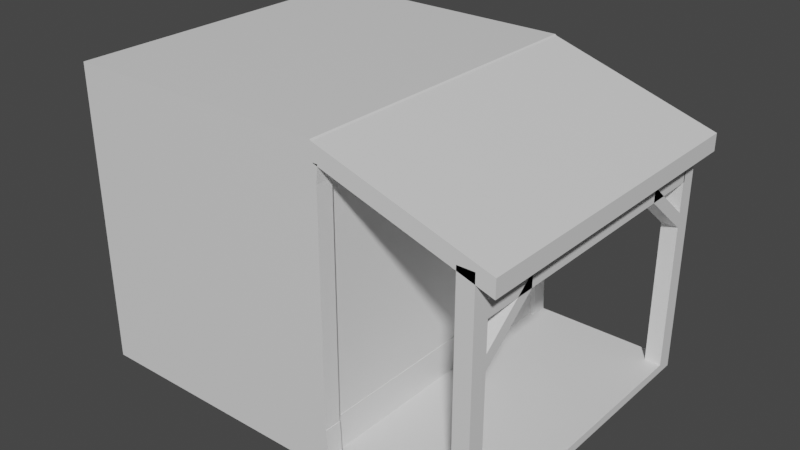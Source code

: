 # Source: BuildingWithSupports.blend  (saved by Blender 3.6.13; exported with 4.5.12 LTS)
import bpy
from mathutils import Matrix  # noqa: F401  (used for matrix-valued properties, if any)

bpy.ops.wm.read_factory_settings(use_empty=True)
scene = bpy.context.scene
scene.name = 'Scene'

# ---- collections
col_collection = bpy.data.collections.new('Collection'); scene.collection.children.link(col_collection)

# ---- materials (node trees are filled in below, after node groups)
mat_material = bpy.data.materials.new('Material')
mat_material.alpha_threshold = 0.0
mat_material.use_transparent_shadow = False
mat_material.roughness = 0.5
mat_material.line_color = (0.0, 0.0, 0.0, 1.0)

# ---- material node trees
mat_material.use_nodes = True; mat_material.node_tree.nodes.clear()
_N = mat_material.node_tree.nodes; _L = mat_material.node_tree.links
n0 = _N.new('ShaderNodeOutputMaterial'); n0.name = 'Material Output'; n0.location = (300, 300)
n1 = _N.new('ShaderNodeBsdfPrincipled'); n1.name = 'Principled BSDF'; n1.location = (10, 300)
n1.distribution = 'GGX'
n1.subsurface_method = 'RANDOM_WALK_SKIN'
n1.inputs[3].default_value = 1.45
n1.inputs[27].default_value = (0.0, 0.0, 0.0, 1.0)
n1.inputs[28].default_value = 1.0
_L.new(n1.outputs[0], n0.inputs[0])
n0.is_active_output = True

# ---- world
world_world = bpy.data.worlds.new('World'); scene.world = world_world
world_world.use_nodes = True; world_world.node_tree.nodes.clear()
_N = world_world.node_tree.nodes; _L = world_world.node_tree.links
n0 = _N.new('ShaderNodeOutputWorld'); n0.name = 'World Output'; n0.location = (300, 300)
n1 = _N.new('ShaderNodeBackground'); n1.name = 'Background'; n1.location = (10, 300)
n1.inputs[0].default_value = (0.05088, 0.05088, 0.05088, 1.0)
_L.new(n1.outputs[0], n0.inputs[0])
n0.is_active_output = True
world_world.color = (0.05088, 0.05088, 0.05088)
world_world.use_sun_shadow = False
world_world.sun_shadow_jitter_overblur = 0.0

# ---- meshes
me_cube = bpy.data.meshes.new('Cube')
me_cube.from_pydata([(1.0, 1.423, 1.424), (1.011, 1.423, -0.8136), (1.0, -1.0, 1.424), (1.011, -1.0, -0.8136), (-1.0, 1.423, 1.424), (-1.0, 1.423, -0.8136), (-1.0, -1.0, 1.424), (-1.0, -1.0, -0.8136), (1.0, 1.423, 0.9145), (-1.0, -1.0, 0.9145), (1.0, -1.0, 0.9145), (-1.0, 1.423, 0.9145), (1.0, 1.423, -0.5), (1.0, -1.0, -0.5), (-1.0, 1.423, -0.5), (-1.0, -1.0, -0.5), (-1.0, -1.0, 1.415), (1.011, 1.423, 1.415), (1.011, -1.0, 1.415), (-1.0, 1.423, 1.415), (1.011, 1.423, -0.75), (1.011, -1.0, -0.75), (-1.0, 1.423, -0.75), (-1.0, -1.0, -0.75), (2.122, 1.423, -0.75), (2.122, 1.423, -0.8136), (2.122, -1.0, -0.75), (2.122, -1.0, -0.8136), (1.252, 1.423, -0.8136), (1.252, -1.0, -0.8136), (1.252, -1.0, -0.75), (1.252, 1.423, -0.75), (-1.0, 0.5409, -0.8136), (1.0, 0.5409, 1.424), (-1.0, 0.5409, 1.424), (1.011, 0.5409, -0.8136), (1.0, 0.5409, 0.9145), (-1.0, 0.5409, 0.9145), (-1.0, 0.5409, -0.5), (1.0, 0.5409, -0.5), (1.011, 0.5409, 1.415), (-1.0, 0.5409, 1.415), (1.011, 0.5409, -0.75), (-1.0, 0.5409, -0.75), (2.122, 0.5409, -0.8136), (2.122, 0.5409, -0.75), (1.252, 0.5409, -0.75), (1.252, 0.5409, -0.8136), (-1.0, 0.9233, 1.424), (1.011, 0.9233, -0.8136), (-1.0, 0.9233, 0.9145), (-1.0, 0.9233, -0.5), (-1.0, 0.9233, 1.415), (-1.0, 0.9233, -0.75), (2.122, 0.9233, -0.8136), (1.252, 0.9233, -0.75), (-1.0, 0.9233, -0.8136), (1.0, 0.9233, 1.424), (1.0, 0.9233, 0.9145), (1.0, 0.9233, -0.5), (1.011, 0.9233, 1.415), (1.011, 0.9233, -0.75), (2.122, 0.9233, -0.75), (1.252, 0.9233, -0.8136), (-1.0, 1.173, 1.424), (1.011, 1.173, -0.8136), (-1.0, 1.173, 0.9145), (-1.0, 1.173, -0.5), (-1.0, 1.173, 1.415), (-1.0, 1.173, -0.75), (2.122, 1.173, -0.8136), (1.252, 1.173, -0.75), (-1.0, 1.173, -0.8136), (1.0, 1.173, 1.424), (1.0, 1.173, 0.9145), (1.0, 1.173, -0.5), (1.011, 1.173, 1.415), (1.011, 1.173, -0.75), (2.122, 1.173, -0.75), (1.252, 1.173, -0.8136), (-1.0, -0.5, -0.8136), (1.0, -0.5, 1.424), (1.0, -0.5, 0.9145), (1.0, -0.5, -0.5), (1.011, -0.5, 1.415), (1.011, -0.5, -0.75), (2.122, -0.5, -0.75), (1.252, -0.5, -0.8136), (-1.0, -0.5, 1.424), (1.011, -0.5, -0.8136), (-1.0, -0.5, 0.9145), (-1.0, -0.5, -0.5), (-1.0, -0.5, 1.415), (-1.0, -0.5, -0.75), (2.122, -0.5, -0.8136), (1.252, -0.5, -0.75), (-1.0, -0.75, -0.8136), (1.0, -0.75, 1.424), (1.0, -0.75, 0.9145), (1.0, -0.75, -0.5), (1.011, -0.75, 1.415), (1.011, -0.75, -0.75), (2.122, -0.75, -0.75), (1.252, -0.75, -0.8136), (-1.0, -0.75, 1.424), (1.011, -0.75, -0.8136), (-1.0, -0.75, 0.9145), (-1.0, -0.75, -0.5), (-1.0, -0.75, 1.415), (-1.0, -0.75, -0.75), (2.122, -0.75, -0.8136), (1.252, -0.75, -0.75), (2.001, 1.423, -0.8136), (2.001, -1.0, -0.75), (2.001, -1.0, -0.8136), (2.001, 1.423, -0.75), (2.001, 0.5409, -0.75), (2.001, 0.5409, -0.8136), (2.001, 0.9233, -0.75), (2.001, 0.9233, -0.8136), (2.001, 1.173, -0.75), (2.001, 1.173, -0.8136), (2.001, -0.5, -0.8136), (2.001, -0.5, -0.75), (2.001, -0.75, -0.8136), (2.001, -0.75, -0.75), (-1.0, 1.298, 1.424), (1.011, 1.298, -0.8136), (-1.0, 1.298, 0.9145), (-1.0, 1.298, -0.5), (-1.0, 1.298, 1.415), (-1.0, 1.298, -0.75), (2.122, 1.298, -0.8136), (1.252, 1.298, -0.75), (-1.0, 1.298, -0.8136), (1.0, 1.298, 1.424), (1.0, 1.298, 0.9145), (1.0, 1.298, -0.5), (1.011, 1.298, 1.415), (1.011, 1.298, -0.75), (2.122, 1.298, -0.75), (1.252, 1.298, -0.8136), (2.001, 1.298, -0.75), (2.001, 1.298, -0.8136), (-1.0, -0.875, -0.8136), (1.0, -0.875, 1.424), (1.0, -0.875, 0.9145), (1.0, -0.875, -0.5), (1.011, -0.875, 1.415), (1.011, -0.875, -0.75), (2.122, -0.875, -0.75), (1.252, -0.875, -0.8136), (-1.0, -0.875, 1.424), (1.011, -0.875, -0.8136), (-1.0, -0.875, 0.9145), (-1.0, -0.875, -0.5), (-1.0, -0.875, 1.415), (-1.0, -0.875, -0.75), (2.122, -0.875, -0.8136), (1.252, -0.875, -0.75), (2.001, -0.875, -0.8136), (2.001, -0.875, -0.75), (2.122, -0.875, 1.009), (2.122, -1.0, 1.009), (2.001, -1.0, 1.009), (2.122, 1.423, 1.009), (2.001, 1.423, 1.009), (2.001, 1.298, 1.009), (2.122, 1.298, 1.009), (2.001, -0.875, 1.009), (1.0, 1.423, 1.165), (1.0, -1.0, 1.165), (-1.0, 1.423, 1.165), (-1.0, -1.0, 1.165), (-1.0, 0.5409, 1.165), (1.0, 0.5409, 1.165), (1.0, 0.9233, 1.165), (-1.0, 0.9233, 1.165), (1.0, 1.173, 1.165), (-1.0, 1.173, 1.165), (-1.0, -0.5, 1.165), (1.0, -0.5, 1.165), (-1.0, -0.75, 1.165), (1.0, -0.75, 1.165), (1.0, 1.298, 1.165), (-1.0, 1.298, 1.165), (-1.0, -0.875, 1.165), (1.0, -0.875, 1.165), (-1.0, -1.0, 1.29), (1.011, 1.423, 1.29), (1.011, -1.0, 1.29), (-1.0, 1.423, 1.29), (-1.0, 0.5409, 1.29), (1.011, 0.5409, 1.29), (1.011, 0.9233, 1.29), (-1.0, 0.9233, 1.29), (1.011, 1.173, 1.29), (-1.0, 1.173, 1.29), (-1.0, -0.5, 1.29), (1.011, -0.5, 1.29), (-1.0, -0.75, 1.29), (1.011, -0.75, 1.29), (1.011, 1.298, 1.29), (-1.0, 1.298, 1.29), (-1.0, -0.875, 1.29), (1.011, -0.875, 1.29), (2.248, -0.875, 1.021), (2.248, -1.0, 1.021), (2.248, 0.9233, 1.021), (2.248, 0.5409, 1.021), (2.248, 1.173, 1.021), (2.248, 1.298, 1.021), (2.248, -0.5, 1.021), (2.248, -0.75, 1.021), (2.248, 1.423, 1.021), (2.248, 1.423, 0.8957), (2.248, -1.0, 0.8957), (2.248, 0.5409, 0.8957), (2.248, 0.9233, 0.8957), (2.248, 1.173, 0.8957), (2.248, -0.5, 0.8957), (2.248, -0.75, 0.8957), (2.248, 1.298, 0.8957), (2.248, -0.875, 0.8957), (-1.0, 0.02044, 1.424), (1.011, 0.02044, -0.8136), (-1.0, 0.02044, 0.9145), (-1.0, 0.02044, -0.5), (-1.0, 0.02044, 1.415), (-1.0, 0.02044, -0.75), (2.122, 0.02044, -0.8136), (1.252, 0.02044, -0.75), (-1.0, 0.02044, -0.8136), (1.0, 0.02044, 1.424), (1.0, 0.02044, 0.9145), (1.0, 0.02044, -0.5), (1.011, 0.02044, 1.415), (1.011, 0.02044, -0.75), (2.122, 0.02044, -0.75), (1.252, 0.02044, -0.8136), (2.001, 0.02044, -0.75), (2.001, 0.02044, -0.8136), (1.0, 0.02044, 1.165), (-1.0, 0.02044, 1.165), (1.011, 0.02044, 1.29), (-1.0, 0.02044, 1.29), (2.248, 0.02044, 1.021), (2.248, 0.02044, 0.8957), (-1.0, 0.2807, 1.424), (1.011, 0.2807, -0.8136), (-1.0, 0.2807, 0.9145), (-1.0, 0.2807, -0.5), (-1.0, 0.2807, 1.415), (-1.0, 0.2807, -0.75), (2.122, 0.2807, -0.8136), (1.252, 0.2807, -0.75), (2.001, 0.2807, -0.75), (-1.0, 0.2807, 1.165), (-1.0, 0.2807, 1.29), (-1.0, 0.2807, -0.8136), (1.0, 0.2807, 1.424), (1.0, 0.2807, 0.9145), (1.0, 0.2807, -0.5), (1.011, 0.2807, 1.415), (1.011, 0.2807, -0.75), (2.122, 0.2807, -0.75), (1.252, 0.2807, -0.8136), (2.001, 0.2807, -0.8136), (1.0, 0.2807, 1.165), (1.011, 0.2807, 1.29), (2.248, 0.2807, 1.021), (2.248, 0.2807, 0.8957), (-1.0, -0.2398, -0.8136), (1.0, -0.2398, 1.424), (1.0, -0.2398, 0.9145), (1.0, -0.2398, -0.5), (1.011, -0.2398, 1.415), (1.011, -0.2398, -0.75), (2.122, -0.2398, -0.75), (1.252, -0.2398, -0.8136), (2.001, -0.2398, -0.8136), (1.0, -0.2398, 1.165), (1.011, -0.2398, 1.29), (2.248, -0.2398, 1.021), (2.248, -0.2398, 0.8957), (-1.0, -0.2398, 1.424), (1.011, -0.2398, -0.8136), (-1.0, -0.2398, 0.9145), (-1.0, -0.2398, -0.5), (-1.0, -0.2398, 1.415), (-1.0, -0.2398, -0.75), (2.122, -0.2398, -0.8136), (1.252, -0.2398, -0.75), (2.001, -0.2398, -0.75), (-1.0, -0.2398, 1.165), (-1.0, -0.2398, 1.29), (-1.0, 0.7321, -0.8136), (1.0, 0.7321, 1.424), (1.0, 0.7321, 0.9145), (1.0, 0.7321, -0.5), (1.011, 0.7321, 1.415), (1.011, 0.7321, -0.75), (2.122, 0.7321, -0.75), (1.252, 0.7321, -0.8136), (-1.0, 0.7321, 1.424), (1.011, 0.7321, -0.8136), (-1.0, 0.7321, 0.9145), (-1.0, 0.7321, -0.5), (-1.0, 0.7321, 1.415), (-1.0, 0.7321, -0.75), (2.122, 0.7321, -0.8136), (1.252, 0.7321, -0.75), (2.001, 0.7321, -0.8136), (2.001, 0.7321, -0.75), (-1.0, 0.7321, 1.165), (1.0, 0.7321, 1.165), (-1.0, 0.7321, 1.29), (1.011, 0.7321, 1.29), (2.248, 0.7321, 1.021), (2.248, 0.7321, 0.8957), (-1.0, -1.0, 0.2073), (1.0, 1.423, 0.2073), (1.0, -1.0, 0.2073), (-1.0, 1.423, 0.2073), (-1.0, 0.5409, 0.2073), (1.0, 0.5409, 0.2073), (1.0, 0.9233, 0.2073), (-1.0, 0.9233, 0.2073), (1.0, 1.173, 0.2073), (-1.0, 1.173, 0.2073), (-1.0, -0.5, 0.2073), (1.0, -0.5, 0.2073), (-1.0, -0.75, 0.2073), (1.0, -0.75, 0.2073), (1.0, 1.298, 0.2073), (-1.0, 1.298, 0.2073), (-1.0, -0.875, 0.2073), (1.0, -0.875, 0.2073), (1.0, 0.02044, 0.2073), (-1.0, 0.02044, 0.2073), (1.0, 0.2807, 0.2073), (-1.0, 0.2807, 0.2073), (-1.0, -0.2398, 0.2073), (1.0, -0.2398, 0.2073), (-1.0, 0.7321, 0.2073), (1.0, 0.7321, 0.2073), (1.0, 1.423, -0.1464), (1.0, -1.0, -0.1464), (-1.0, 1.423, -0.1464), (-1.0, 0.5409, -0.1464), (1.0, 0.5409, -0.1464), (1.0, 0.9233, -0.1464), (-1.0, 0.9233, -0.1464), (1.0, 1.173, -0.1464), (-1.0, 1.173, -0.1464), (-1.0, -0.5, -0.1464), (1.0, -0.5, -0.1464), (-1.0, -0.75, -0.1464), (1.0, -0.75, -0.1464), (1.0, 1.298, -0.1464), (-1.0, 1.298, -0.1464), (-1.0, -0.875, -0.1464), (1.0, -0.875, -0.1464), (1.0, 0.02044, -0.1464), (-1.0, 0.02044, -0.1464), (1.0, 0.2807, -0.1464), (-1.0, 0.2807, -0.1464), (-1.0, -0.2398, -0.1464), (1.0, -0.2398, -0.1464), (-1.0, 0.7321, -0.1464), (1.0, 0.7321, -0.1464), (-1.0, -1.0, -0.1464), (-1.0, -1.0, 0.5609), (1.0, 1.423, 0.5609), (1.0, -1.0, 0.5609), (-1.0, 1.423, 0.5609), (-1.0, 0.5409, 0.5609), (1.0, 0.5409, 0.5609), (1.0, 0.9233, 0.5609), (-1.0, 0.9233, 0.5609), (1.0, 1.173, 0.5609), (-1.0, 1.173, 0.5609), (-1.0, -0.5, 0.5609), (1.0, -0.5, 0.5609), (-1.0, -0.75, 0.5609), (1.0, -0.75, 0.5609), (1.0, 1.298, 0.5609), (-1.0, 1.298, 0.5609), (-1.0, -0.875, 0.5609), (1.0, -0.875, 0.5609), (1.0, 0.02044, 0.5609), (-1.0, 0.02044, 0.5609), (1.0, 0.2807, 0.5609), (-1.0, 0.2807, 0.5609), (-1.0, -0.2398, 0.5609), (1.0, -0.2398, 0.5609), (-1.0, 0.7321, 0.5609), (1.0, 0.7321, 0.5609), (-1.0, -1.0, 0.7377), (1.0, 1.423, 0.7377), (1.0, -1.0, 0.7377), (-1.0, 1.423, 0.7377), (-1.0, 0.5409, 0.7377), (1.0, 0.5409, 0.7377), (1.0, 0.9233, 0.7377), (-1.0, 0.9233, 0.7377), (1.0, 1.173, 0.7377), (-1.0, 1.173, 0.7377), (-1.0, -0.5, 0.7377), (1.0, -0.5, 0.7377), (-1.0, -0.75, 0.7377), (1.0, -0.75, 0.7377), (1.0, 1.298, 0.7377), (-1.0, 1.298, 0.7377), (-1.0, -0.875, 0.7377), (1.0, -0.875, 0.7377), (1.0, 0.02044, 0.7377), (-1.0, 0.02044, 0.7377), (1.0, 0.2807, 0.7377), (-1.0, 0.2807, 0.7377), (-1.0, -0.2398, 0.7377), (1.0, -0.2398, 0.7377), (-1.0, 0.7321, 0.7377), (1.0, 0.7321, 0.7377), (1.0, 1.423, 0.3841), (1.0, -1.0, 0.3841), (-1.0, 1.423, 0.3841), (-1.0, 0.5409, 0.3841), (1.0, 0.5409, 0.3841), (1.0, 0.9233, 0.3841), (-1.0, 0.9233, 0.3841), (1.0, 1.173, 0.3841), (-1.0, 1.173, 0.3841), (-1.0, -0.5, 0.3841), (1.0, -0.5, 0.3841), (-1.0, -0.75, 0.3841), (1.0, -0.75, 0.3841), (1.0, 1.298, 0.3841), (-1.0, 1.298, 0.3841), (-1.0, -0.875, 0.3841), (1.0, -0.875, 0.3841), (1.0, 0.02044, 0.3841), (-1.0, 0.02044, 0.3841), (1.0, 0.2807, 0.3841), (-1.0, 0.2807, 0.3841), (-1.0, -0.2398, 0.3841), (1.0, -0.2398, 0.3841), (-1.0, 0.7321, 0.3841), (1.0, 0.7321, 0.3841), (-1.0, -1.0, 0.3841), (-1.0, -1.0, 0.03045), (1.0, 1.423, 0.03045), (1.0, -1.0, 0.03045), (-1.0, 1.423, 0.03045), (-1.0, 0.5409, 0.03045), (1.0, 0.5409, 0.03045), (1.0, 0.9233, 0.03045), (-1.0, 0.9233, 0.03045), (1.0, 1.173, 0.03045), (-1.0, 1.173, 0.03045), (-1.0, -0.5, 0.03045), (1.0, -0.5, 0.03045), (-1.0, -0.75, 0.03045), (1.0, -0.75, 0.03045), (1.0, 1.298, 0.03045), (-1.0, 1.298, 0.03045), (-1.0, -0.875, 0.03045), (1.0, -0.875, 0.03045), (1.0, 0.02044, 0.03045), (-1.0, 0.02044, 0.03045), (1.0, 0.2807, 0.03045), (-1.0, 0.2807, 0.03045), (-1.0, -0.2398, 0.03045), (1.0, -0.2398, 0.03045), (-1.0, 0.7321, 0.03045), (1.0, 0.7321, 0.03045), (1.0, 1.423, -0.3232), (1.0, -1.0, -0.3232), (-1.0, 1.423, -0.3232), (-1.0, 0.5409, -0.3232), (1.0, 0.5409, -0.3232), (1.0, 0.9233, -0.3232), (-1.0, 0.9233, -0.3232), (1.0, 1.173, -0.3232), (-1.0, 1.173, -0.3232), (-1.0, -0.5, -0.3232), (1.0, -0.5, -0.3232), (-1.0, -0.75, -0.3232), (1.0, -0.75, -0.3232), (1.0, 1.298, -0.3232), (-1.0, 1.298, -0.3232), (-1.0, -0.875, -0.3232), (1.0, -0.875, -0.3232), (1.0, 0.02044, -0.3232), (-1.0, 0.02044, -0.3232), (1.0, 0.2807, -0.3232), (-1.0, 0.2807, -0.3232), (-1.0, -0.2398, -0.3232), (1.0, -0.2398, -0.3232), (-1.0, 0.7321, -0.3232), (1.0, 0.7321, -0.3232), (-1.0, -1.0, -0.3232), (-1.0, -1.0, -0.625), (1.005, 1.423, -0.625), (1.005, -1.0, -0.625), (-1.0, 1.423, -0.625), (1.005, 0.5409, -0.625), (-1.0, 0.5409, -0.625), (1.005, 0.9233, -0.625), (-1.0, 0.9233, -0.625), (1.005, 1.173, -0.625), (-1.0, 1.173, -0.625), (-1.0, -0.5, -0.625), (1.005, -0.5, -0.625), (-1.0, -0.75, -0.625), (1.005, -0.75, -0.625), (1.005, 1.298, -0.625), (-1.0, 1.298, -0.625), (-1.0, -0.875, -0.625), (1.005, -0.875, -0.625), (1.005, 0.02044, -0.625), (-1.0, 0.02044, -0.625), (1.005, 0.2807, -0.625), (-1.0, 0.2807, -0.625), (-1.0, -0.2398, -0.625), (1.005, -0.2398, -0.625), (-1.0, 0.7321, -0.625), (1.005, 0.7321, -0.625), (1.0, 1.423, 1.04), (1.0, -1.0, 1.04), (-1.0, 1.423, 1.04), (-1.0, 0.5409, 1.04), (1.0, 0.5409, 1.04), (1.0, 0.9233, 1.04), (-1.0, 0.9233, 1.04), (1.0, 1.173, 1.04), (-1.0, 1.173, 1.04), (-1.0, -0.5, 1.04), (1.0, -0.5, 1.04), (-1.0, -0.75, 1.04), (1.0, -0.75, 1.04), (1.0, 1.298, 1.04), (-1.0, 1.298, 1.04), (-1.0, -0.875, 1.04), (1.0, -0.875, 1.04), (-1.0, -1.0, 1.04), (-1.0, 0.02044, 1.04), (1.0, 0.02044, 1.04), (1.0, 0.2807, 1.04), (-1.0, 0.2807, 1.04), (-1.0, -0.2398, 1.04), (1.0, -0.2398, 1.04), (1.0, 0.7321, 1.04), (-1.0, 0.7321, 1.04), (2.122, -0.875, 0.1294), (2.122, -1.0, 0.1294), (2.001, -1.0, 0.1294), (2.001, -0.875, 0.1294), (2.122, -0.875, 0.5691), (2.001, -0.875, 0.5691), (2.122, -1.0, 0.5691), (2.001, -1.0, 0.5691), (2.122, -0.875, 0.7889), (2.001, -0.875, 0.7889), (2.122, -1.0, 0.7889), (2.001, -1.0, 0.7889), (2.122, -1.0, 0.679), (2.001, -1.0, 0.679), (2.122, -0.875, 0.679), (2.001, -0.875, 0.679), (2.122, 1.423, 0.1294), (2.122, 1.298, 0.1294), (2.001, 1.423, 0.1294), (2.001, 1.298, 0.1294), (2.122, 1.423, 0.5691), (2.001, 1.423, 0.5691), (2.001, 1.298, 0.5691), (2.122, 1.298, 0.5691), (2.122, 1.298, -0.3103), (2.122, 1.423, -0.3103), (2.001, 1.423, -0.3103), (2.001, 1.298, -0.3103), (2.122, 1.423, 0.7889), (2.001, 1.423, 0.7889), (2.001, 1.298, 0.7889), (2.122, 1.298, 0.7889), (2.122, 1.298, 0.679), (2.122, 1.423, 0.679), (2.001, 1.423, 0.679), (2.001, 1.298, 0.679), (2.122, 1.309, 0.679), (2.122, 1.309, 0.7889), (2.001, 1.309, 0.679), (2.001, 1.309, 0.7889), (2.122, 0.2171, 0.679), (2.122, 0.2171, 0.7889), (2.001, 0.2171, 0.7889), (2.001, 0.2171, 0.679), (2.122, -0.3289, 0.7889), (2.001, -0.3289, 0.7889), (2.122, -0.3289, 0.679), (2.001, -0.3289, 0.679), (2.122, 0.7632, 0.679), (2.001, 0.7632, 0.679), (2.122, 0.7632, 0.7889), (2.001, 0.7632, 0.7889), (2.122, -0.602, 0.7889), (2.001, -0.602, 0.7889), (2.122, -0.602, 0.679), (2.001, -0.602, 0.679), (2.122, -0.05589, 0.679), (2.001, -0.05589, 0.679), (2.122, -0.05589, 0.7889), (2.001, -0.05589, 0.7889), (2.122, 0.4926, 0.7889), (2.001, 0.4926, 0.7889), (2.122, 0.4926, 0.679), (2.001, 0.4926, 0.679), (2.122, 1.036, 0.679), (2.001, 1.036, 0.679), (2.122, 1.036, 0.7889), (2.001, 1.036, 0.7889), (2.122, -0.7385, 0.7889), (2.001, -0.7385, 0.7889), (2.122, -0.7385, 0.679), (2.001, -0.7385, 0.679), (2.122, -0.1924, 0.7889), (2.001, -0.1924, 0.7889), (2.122, -0.1924, 0.679), (2.001, -0.1924, 0.679), (2.122, 0.3549, 0.7889), (2.001, 0.3549, 0.7889), (2.122, 0.3549, 0.679), (2.001, 0.3549, 0.679), (2.122, 0.8997, 0.7889), (2.001, 0.8997, 0.7889), (2.122, 0.8997, 0.679), (2.001, 0.8997, 0.679), (2.122, 1.173, 0.679), (2.001, 1.173, 0.679), (2.122, 1.173, 0.7889), (2.001, 1.173, 0.7889), (2.122, 0.6279, 0.679), (2.001, 0.6279, 0.679), (2.122, 0.6279, 0.7889), (2.001, 0.6279, 0.7889), (2.122, 0.08063, 0.679), (2.001, 0.08063, 0.679), (2.122, 0.08063, 0.7889), (2.001, 0.08063, 0.7889), (2.122, -0.4654, 0.679), (2.001, -0.4654, 0.679), (2.122, -0.4654, 0.7889), (2.001, -0.4654, 0.7889), (2.122, 1.298, 0.3492), (2.122, 1.423, 0.3492), (2.001, 1.423, 0.3492), (2.001, 1.298, 0.3492), (2.122, -1.0, 0.3492), (2.001, -1.0, 0.3492), (2.122, -0.875, 0.3492), (2.001, -0.875, 0.3492), (2.122, -0.875, 0.4592), (2.001, -0.875, 0.4592), (2.122, -1.0, 0.4592), (2.001, -1.0, 0.4592), (2.122, 1.423, 0.4592), (2.001, 1.423, 0.4592), (2.001, 1.298, 0.4592), (2.122, 1.298, 0.4592), (2.122, 1.036, 1.035), (2.001, 1.036, 1.035), (2.122, 0.8997, 1.035), (2.001, 0.8997, 1.035), (2.122, -0.4654, 1.048), (2.122, -0.602, 1.048), (2.001, -0.4654, 1.048), (2.001, -0.602, 1.048), (2.122, 0.6279, 1.048), (2.122, 0.4926, 1.048), (2.001, 0.6279, 1.048), (2.001, 0.4926, 1.048), (2.122, -0.05589, 1.039), (2.001, -0.05589, 1.039), (2.122, -0.1924, 1.039), (2.001, -0.1924, 1.039), (2.001, -0.4655, 0.6791), (2.122, -0.4655, 0.6791), (2.122, -0.4655, 0.789), (2.001, -0.4655, 0.789), (2.122, 0.8998, 0.789), (2.122, 0.8998, 0.6791), (2.001, 0.8998, 0.6791), (2.001, 0.8998, 0.789), (1.009, 1.423, -0.6249), (1.014, 1.423, -0.7499), (1.009, -1.0, -0.6249), (1.014, -1.0, -0.7499), (1.014, -0.875, -0.7499), (1.014, 0.7321, -0.7499), (1.014, 0.5409, -0.7499), (1.009, 0.5409, -0.6249), (1.014, 1.173, -0.7499), (1.014, 0.9233, -0.7499), (1.009, 0.9233, -0.6249), (1.014, 1.298, -0.7499), (1.009, 1.173, -0.6249), (1.014, -0.2398, -0.7499), (1.014, -0.5, -0.7499), (1.009, -0.5, -0.6249), (1.014, -0.75, -0.7499), (1.009, -0.75, -0.6249), (1.009, 1.298, -0.6249), (1.009, -0.875, -0.6249), (1.014, 0.2807, -0.7499), (1.014, 0.02044, -0.7499), (1.009, 0.02044, -0.6249), (1.009, 0.2807, -0.6249), (1.009, -0.2398, -0.6249), (1.009, 0.7321, -0.6249), (1.004, -0.875, -0.4998), (1.004, -1.0, -0.4998), (1.004, 0.7321, -0.4998), (1.004, 0.5409, -0.4998), (1.004, 1.173, -0.4998), (1.004, 0.9233, -0.4998), (1.004, 1.298, -0.4998), (1.004, -0.2398, -0.4998), (1.004, -0.5, -0.4998), (1.004, -0.75, -0.4998), (1.004, 1.423, -0.4998), (1.004, 0.2807, -0.4998), (1.004, 0.02044, -0.4998), (1.009, 1.423, -0.6248), (1.009, -1.0, -0.6248), (1.009, 0.5409, -0.6248), (1.009, 0.9233, -0.6248), (1.009, 1.173, -0.6248), (1.009, -0.5, -0.6248), (1.009, -0.75, -0.6248), (1.009, 1.298, -0.6248), (1.009, -0.875, -0.6248), (1.009, 0.02044, -0.6248), (1.009, 0.2807, -0.6248), (1.009, -0.2398, -0.6248), (1.009, 0.7321, -0.6248), (1.041, 1.423, 1.04), (1.041, 1.423, 0.9145), (1.041, -1.0, 1.04), (1.041, -1.0, 0.9145), (1.041, -0.875, 0.9145), (1.041, 1.423, -0.3232), (1.041, 1.423, -0.5), (1.041, -1.0, -0.3232), (1.041, -1.0, -0.5), (1.041, -0.875, -0.5), (1.041, 1.298, 0.9145), (1.041, 1.298, -0.5), (1.041, 1.298, -0.3232), (1.041, 1.298, 1.04), (1.041, -0.875, 1.04), (1.041, -0.875, -0.3232), (1.052, 1.423, 1.29), (1.041, 1.423, 1.165), (1.052, -1.0, 1.29), (1.041, -1.0, 1.165), (1.052, 1.298, 1.29), (1.041, 1.298, 1.165), (1.052, -0.875, 1.29), (1.041, -0.875, 1.165), (1.041, 1.423, 0.3841), (1.041, 1.423, 0.2073), (1.041, -1.0, 0.3841), (1.041, -1.0, 0.2073), (1.041, 1.298, 0.3841), (1.041, 1.298, 0.2073), (1.041, -0.875, 0.3841), (1.041, -0.875, 0.2073), (1.041, 1.423, 0.03045), (1.041, 1.423, -0.1464), (1.041, -1.0, 0.03045), (1.041, -1.0, -0.1464), (1.041, 1.298, 0.03045), (1.041, 1.298, -0.1464), (1.041, -0.875, 0.03045), (1.041, -0.875, -0.1464), (1.041, 1.423, 0.7377), (1.041, 1.423, 0.5609), (1.041, -1.0, 0.7377), (1.041, -1.0, 0.5609), (1.041, 1.298, 0.7377), (1.041, 1.298, 0.5609), (1.041, -0.875, 0.7377), (1.041, -0.875, 0.5609), (1.05, 1.423, -0.6249), (1.056, 1.423, -0.7499), (1.05, -1.0, -0.6249), (1.056, -1.0, -0.7499), (1.056, -0.875, -0.7499), (1.056, 1.298, -0.7499), (1.05, 1.298, -0.6249), (1.05, -0.875, -0.6249), (1.045, -0.875, -0.4998), (1.045, -1.0, -0.4998), (1.045, 1.423, -0.4998), (1.045, 1.298, -0.4998), (1.051, 1.423, -0.6248), (1.051, -1.0, -0.6248), (1.051, 1.298, -0.6248), (1.051, -0.875, -0.6248)], [], [(145, 152, 6, 2), (18, 2, 6, 16), (130, 126, 4, 19), (144, 153, 3, 7), (148, 145, 2, 18), (19, 4, 0, 17), (401, 11, 8, 399), (696, 697, 797, 796), (413, 128, 11, 401), (400, 10, 9, 398), (504, 13, 15, 502), (517, 129, 14, 505), (522, 506, 735, 743), (505, 14, 12, 503), (191, 19, 17, 189), (84, 100, 213, 212), (203, 130, 19, 191), (190, 18, 16, 188), (5, 22, 20, 1), (143, 112, 25, 132), (134, 131, 22, 5), (3, 21, 23, 7), (158, 150, 26, 27), (564, 562, 162, 163), (113, 114, 27, 26), (112, 115, 24, 25), (1, 20, 31, 28), (21, 3, 29, 30), (149, 21, 30, 159), (127, 1, 28, 141), (249, 35, 47, 266), (301, 42, 46, 311), (313, 116, 45, 302), (310, 302, 45, 44), (259, 253, 43, 32), (267, 117, 44, 254), (258, 252, 41, 192), (100, 148, 206, 213), (503, 12, 730, 733), (523, 251, 38, 507), (419, 250, 37, 402), (423, 298, 36, 403), (300, 297, 33, 40), (296, 305, 35, 32), (252, 248, 34, 41), (297, 304, 34, 33), (73, 64, 48, 57), (72, 65, 49, 56), (76, 73, 57, 60), (406, 74, 58, 404), (515, 513, 738, 739), (196, 202, 222, 219), (70, 78, 62, 54), (120, 118, 62, 78), (77, 61, 55, 71), (305, 49, 63, 303), (296, 309, 53, 56), (312, 119, 54, 310), (316, 308, 52, 195), (526, 307, 51, 509), (422, 306, 50, 405), (308, 304, 48, 52), (139, 77, 71, 133), (142, 120, 78, 140), (132, 140, 78, 70), (190, 205, 223, 216), (137, 75, 724, 726), (412, 136, 74, 406), (138, 135, 73, 76), (134, 127, 65, 72), (135, 126, 64, 73), (49, 65, 79, 63), (56, 53, 69, 72), (119, 121, 70, 54), (195, 52, 68, 197), (509, 51, 67, 511), (405, 50, 66, 407), (52, 48, 64, 68), (108, 104, 88, 92), (410, 106, 90, 408), (514, 107, 91, 512), (200, 108, 92, 198), (124, 122, 94, 110), (96, 109, 93, 80), (105, 89, 87, 103), (277, 85, 95, 292), (293, 123, 86, 278), (291, 278, 86, 94), (205, 201, 221, 223), (508, 510, 737, 736), (421, 274, 82, 409), (276, 273, 81, 84), (272, 286, 89, 80), (273, 285, 88, 81), (153, 105, 103, 151), (144, 157, 109, 96), (160, 124, 110, 158), (204, 156, 108, 200), (518, 155, 107, 514), (414, 154, 106, 410), (156, 152, 104, 108), (85, 101, 111, 95), (123, 125, 102, 86), (94, 86, 102, 110), (276, 84, 212, 283), (516, 503, 733, 740), (409, 82, 98, 411), (84, 81, 97, 100), (80, 89, 105, 96), (81, 88, 104, 97), (95, 111, 125, 123), (151, 103, 124, 160), (292, 95, 123, 293), (103, 87, 122, 124), (63, 79, 121, 119), (133, 71, 120, 142), (303, 63, 119, 312), (71, 55, 118, 120), (266, 47, 117, 267), (311, 46, 116, 313), (28, 31, 115, 112), (30, 29, 114, 113), (159, 30, 113, 161), (141, 28, 112, 143), (79, 141, 143, 121), (31, 133, 142, 115), (0, 4, 126, 135), (5, 1, 127, 134), (17, 0, 135, 138), (467, 337, 777, 784), (299, 39, 723, 722), (18, 190, 216, 207), (25, 24, 140, 132), (585, 582, 165, 168), (20, 139, 133, 31), (65, 127, 141, 79), (72, 69, 131, 134), (121, 143, 132, 70), (197, 68, 130, 203), (511, 67, 129, 517), (407, 66, 128, 413), (68, 64, 126, 130), (111, 159, 161, 125), (29, 151, 160, 114), (16, 6, 152, 156), (398, 9, 154, 414), (502, 15, 155, 518), (188, 16, 156, 204), (114, 160, 158, 27), (7, 23, 157, 144), (3, 153, 151, 29), (101, 149, 159, 111), (125, 161, 150, 102), (110, 102, 150, 158), (269, 193, 217, 271), (12, 137, 726, 730), (411, 98, 146, 415), (100, 97, 145, 148), (96, 105, 153, 144), (97, 104, 152, 145), (169, 164, 163, 162), (166, 167, 168, 165), (582, 583, 166, 165), (583, 584, 167, 166), (565, 564, 163, 164), (562, 563, 169, 162), (563, 565, 164, 169), (584, 585, 168, 167), (540, 183, 187, 544), (545, 173, 186, 543), (536, 179, 185, 542), (170, 189, 762, 763), (538, 181, 183, 540), (543, 186, 182, 539), (551, 281, 181, 538), (539, 182, 180, 537), (534, 177, 179, 536), (541, 184, 178, 535), (553, 314, 177, 534), (535, 178, 176, 533), (552, 315, 175, 532), (549, 257, 174, 531), (529, 171, 173, 545), (542, 185, 172, 530), (440, 389, 793, 776), (530, 172, 170, 528), (183, 201, 205, 187), (173, 188, 204, 186), (179, 197, 203, 185), (695, 694, 794, 795), (181, 199, 201, 183), (186, 204, 200, 182), (281, 282, 199, 181), (182, 200, 198, 180), (177, 195, 197, 179), (184, 202, 196, 178), (314, 316, 195, 177), (178, 196, 194, 176), (315, 317, 193, 175), (257, 258, 192, 174), (171, 190, 188, 173), (185, 203, 191, 172), (437, 334, 775, 774), (172, 191, 189, 170), (223, 206, 207, 216), (319, 318, 209, 217), (219, 210, 208, 218), (222, 211, 210, 219), (284, 283, 212, 220), (220, 212, 213, 221), (215, 214, 211, 222), (221, 213, 206, 223), (76, 60, 208, 210), (202, 189, 215, 222), (17, 138, 211, 214), (194, 196, 219, 218), (300, 40, 209, 318), (201, 199, 220, 221), (317, 194, 218, 319), (138, 76, 210, 211), (189, 17, 214, 215), (148, 18, 207, 206), (271, 270, 246, 247), (294, 295, 245, 243), (268, 269, 244, 242), (550, 294, 243, 546), (548, 268, 242, 547), (282, 244, 247, 284), (279, 239, 241, 280), (255, 231, 240, 256), (263, 236, 246, 270), (260, 248, 224, 233), (259, 249, 225, 232), (263, 260, 233, 236), (418, 261, 234, 416), (510, 516, 740, 737), (254, 265, 238, 230), (256, 240, 238, 265), (264, 237, 231, 255), (289, 285, 224, 228), (420, 287, 226, 417), (524, 288, 227, 521), (295, 289, 228, 245), (280, 241, 230, 291), (272, 290, 229, 232), (286, 225, 239, 279), (42, 264, 255, 46), (116, 256, 265, 45), (44, 45, 265, 254), (75, 59, 725, 724), (403, 36, 261, 418), (40, 33, 260, 263), (32, 35, 249, 259), (33, 34, 248, 260), (40, 263, 270, 209), (46, 255, 256, 116), (532, 175, 268, 548), (175, 193, 269, 268), (217, 209, 270, 271), (243, 245, 258, 257), (546, 243, 257, 549), (244, 269, 271, 247), (239, 266, 267, 241), (228, 224, 248, 252), (417, 226, 250, 419), (521, 227, 251, 523), (245, 228, 252, 258), (241, 267, 254, 230), (232, 229, 253, 259), (225, 249, 266, 239), (89, 286, 279, 87), (80, 93, 290, 272), (122, 280, 291, 94), (198, 92, 289, 295), (512, 91, 288, 524), (408, 90, 287, 420), (92, 88, 285, 289), (87, 279, 280, 122), (199, 282, 284, 220), (537, 180, 294, 550), (180, 198, 295, 294), (247, 246, 283, 284), (242, 244, 282, 281), (547, 242, 281, 551), (231, 292, 293, 240), (236, 276, 283, 246), (233, 224, 285, 273), (232, 225, 286, 272), (236, 233, 273, 276), (416, 234, 274, 421), (525, 520, 742, 744), (230, 238, 278, 291), (240, 293, 278, 238), (237, 277, 292, 231), (193, 317, 319, 217), (60, 300, 318, 208), (218, 208, 318, 319), (176, 194, 317, 315), (174, 192, 316, 314), (533, 176, 315, 552), (531, 174, 314, 553), (55, 311, 313, 118), (47, 303, 312, 117), (41, 34, 304, 308), (402, 37, 306, 422), (507, 38, 307, 526), (192, 41, 308, 316), (117, 312, 310, 44), (32, 43, 309, 296), (35, 305, 303, 47), (57, 48, 304, 297), (56, 49, 305, 296), (60, 57, 297, 300), (404, 58, 298, 423), (59, 299, 722, 725), (54, 62, 302, 310), (118, 313, 302, 62), (61, 301, 311, 55), (456, 326, 345, 475), (454, 324, 344, 474), (468, 338, 343, 473), (460, 330, 342, 472), (469, 339, 341, 471), (455, 325, 340, 470), (472, 342, 339, 469), (470, 340, 338, 468), (463, 333, 337, 467), (450, 320, 336, 466), (459, 329, 335, 465), (720, 721, 803, 802), (461, 331, 333, 463), (466, 336, 332, 462), (473, 343, 331, 461), (462, 332, 330, 460), (457, 327, 329, 459), (464, 334, 328, 458), (474, 344, 327, 457), (458, 328, 326, 456), (475, 345, 325, 455), (471, 341, 324, 454), (452, 322, 320, 450), (465, 335, 323, 453), (477, 13, 754, 753), (453, 323, 321, 451), (478, 348, 346, 476), (492, 362, 785, 761), (490, 360, 348, 478), (477, 347, 371, 501), (496, 366, 349, 479), (500, 370, 350, 480), (483, 353, 351, 481), (499, 369, 352, 482), (489, 359, 353, 483), (482, 352, 354, 484), (487, 357, 355, 485), (498, 368, 356, 486), (491, 361, 357, 487), (486, 356, 358, 488), (412, 386, 791, 790), (484, 354, 360, 490), (501, 371, 361, 491), (488, 358, 362, 492), (495, 365, 363, 493), (497, 367, 364, 494), (480, 350, 365, 495), (494, 364, 366, 496), (485, 355, 367, 497), (493, 363, 368, 498), (479, 349, 369, 499), (481, 351, 370, 500), (429, 378, 397, 448), (427, 376, 396, 447), (441, 390, 395, 446), (433, 382, 394, 445), (442, 391, 393, 444), (428, 377, 392, 443), (445, 394, 391, 442), (443, 392, 390, 441), (436, 385, 389, 440), (449, 372, 388, 439), (432, 381, 387, 438), (544, 187, 769, 760), (434, 383, 385, 436), (439, 388, 384, 435), (446, 395, 383, 434), (435, 384, 382, 433), (430, 379, 381, 432), (437, 386, 380, 431), (447, 396, 379, 430), (431, 380, 378, 429), (448, 397, 377, 428), (444, 393, 376, 427), (425, 374, 372, 449), (438, 387, 375, 426), (136, 412, 790, 756), (426, 375, 373, 424), (378, 404, 423, 397), (376, 402, 422, 396), (390, 416, 421, 395), (382, 408, 420, 394), (391, 417, 419, 393), (377, 403, 418, 392), (394, 420, 417, 391), (392, 418, 416, 390), (385, 411, 415, 389), (372, 398, 414, 388), (381, 407, 413, 387), (12, 476, 751, 752), (383, 409, 411, 385), (388, 414, 410, 384), (395, 421, 409, 383), (384, 410, 408, 382), (379, 405, 407, 381), (386, 412, 406, 380), (396, 422, 405, 379), (380, 406, 404, 378), (397, 423, 403, 377), (393, 419, 402, 376), (374, 400, 398, 372), (387, 413, 401, 375), (464, 359, 783, 782), (375, 401, 399, 373), (323, 426, 424, 321), (334, 464, 782, 775), (335, 438, 426, 323), (322, 425, 449, 320), (341, 444, 427, 324), (345, 448, 428, 325), (328, 431, 429, 326), (344, 447, 430, 327), (334, 437, 431, 328), (327, 430, 432, 329), (332, 435, 433, 330), (343, 446, 434, 331), (336, 439, 435, 332), (331, 434, 436, 333), (386, 437, 774, 791), (329, 432, 438, 335), (320, 449, 439, 336), (333, 436, 440, 337), (340, 443, 441, 338), (342, 445, 442, 339), (325, 428, 443, 340), (339, 442, 444, 341), (330, 433, 445, 342), (338, 441, 446, 343), (324, 427, 447, 344), (326, 429, 448, 345), (348, 453, 451, 346), (359, 489, 758, 783), (360, 465, 453, 348), (347, 452, 450, 371), (366, 471, 454, 349), (370, 475, 455, 350), (353, 458, 456, 351), (369, 474, 457, 352), (359, 464, 458, 353), (352, 457, 459, 354), (357, 462, 460, 355), (368, 473, 461, 356), (361, 466, 462, 357), (356, 461, 463, 358), (184, 541, 759, 767), (354, 459, 465, 360), (371, 450, 466, 361), (358, 463, 467, 362), (365, 470, 468, 363), (367, 472, 469, 364), (350, 455, 470, 365), (364, 469, 471, 366), (355, 460, 472, 367), (363, 468, 473, 368), (349, 454, 474, 369), (351, 456, 475, 370), (59, 481, 500, 299), (38, 479, 499, 307), (235, 493, 498, 275), (91, 485, 497, 288), (227, 494, 496, 251), (39, 480, 495, 262), (288, 497, 494, 227), (262, 495, 493, 235), (99, 488, 492, 147), (15, 501, 491, 155), (67, 484, 490, 129), (741, 720, 802, 809), (83, 486, 488, 99), (155, 491, 487, 107), (275, 498, 486, 83), (107, 487, 485, 91), (51, 482, 484, 67), (137, 489, 483, 75), (307, 499, 482, 51), (75, 483, 481, 59), (299, 500, 480, 39), (251, 496, 479, 38), (13, 477, 501, 15), (129, 490, 478, 14), (529, 10, 749, 748), (14, 478, 476, 12), (139, 20, 695, 705), (43, 507, 526, 309), (513, 515, 711, 709), (93, 512, 524, 290), (229, 521, 523, 253), (510, 508, 704, 706), (290, 524, 521, 229), (61, 77, 702, 703), (301, 61, 703, 699), (23, 502, 518, 157), (69, 511, 517, 131), (503, 516, 712, 694), (101, 85, 708, 710), (157, 518, 514, 109), (149, 101, 710, 698), (109, 514, 512, 93), (53, 509, 511, 69), (504, 21, 697, 696), (309, 526, 509, 53), (516, 510, 706, 712), (253, 523, 507, 43), (520, 525, 718, 716), (22, 505, 503, 20), (20, 503, 694, 695), (131, 517, 505, 22), (21, 504, 502, 23), (37, 531, 553, 306), (58, 533, 552, 298), (234, 547, 551, 274), (90, 537, 550, 287), (226, 546, 549, 250), (36, 532, 548, 261), (261, 548, 547, 234), (287, 550, 546, 226), (11, 530, 528, 8), (726, 740, 808, 805), (128, 542, 530, 11), (10, 529, 545, 9), (250, 549, 531, 37), (298, 552, 532, 36), (74, 535, 533, 58), (306, 553, 534, 50), (136, 541, 535, 74), (50, 534, 536, 66), (106, 539, 537, 90), (274, 551, 538, 82), (154, 543, 539, 106), (82, 538, 540, 98), (205, 190, 764, 768), (66, 536, 542, 128), (9, 545, 543, 154), (98, 540, 544, 146), (161, 113, 556, 557), (150, 161, 557, 554), (113, 26, 555, 556), (26, 150, 554, 555), (663, 665, 561, 559), (662, 663, 559, 558), (665, 664, 560, 561), (664, 662, 558, 560), (569, 567, 565, 563), (640, 638, 590, 591), (567, 566, 564, 565), (566, 568, 562, 564), (560, 558, 568, 566), (561, 560, 566, 567), (558, 559, 569, 568), (559, 561, 567, 569), (581, 578, 571, 573), (580, 581, 573, 572), (579, 580, 572, 570), (578, 579, 570, 571), (668, 669, 577, 576), (667, 668, 576, 575), (666, 667, 575, 574), (669, 666, 574, 577), (140, 24, 579, 578), (24, 115, 580, 579), (115, 142, 581, 580), (142, 140, 578, 581), (589, 586, 585, 584), (588, 589, 584, 583), (587, 588, 583, 582), (586, 587, 582, 585), (577, 574, 587, 586), (574, 575, 588, 587), (575, 576, 589, 588), (576, 577, 586, 589), (590, 592, 593, 591), (641, 640, 591, 593), (638, 639, 592, 590), (639, 641, 593, 592), (647, 649, 596, 597), (646, 647, 597, 594), (649, 648, 595, 596), (648, 646, 594, 595), (652, 650, 600, 598), (653, 652, 598, 599), (650, 651, 601, 600), (651, 653, 599, 601), (643, 645, 605, 603), (642, 643, 603, 602), (645, 644, 604, 605), (644, 642, 602, 604), (625, 623, 607, 609), (624, 625, 609, 608), (623, 622, 606, 607), (622, 624, 608, 606), (626, 628, 610, 612), (612, 613, 683, 682), (628, 629, 611, 610), (629, 627, 613, 611), (630, 632, 616, 614), (631, 630, 614, 615), (632, 633, 617, 616), (633, 631, 615, 617), (637, 635, 621, 619), (636, 637, 619, 618), (621, 635, 673, 671), (634, 636, 618, 620), (562, 568, 624, 622), (563, 562, 622, 623), (568, 569, 625, 624), (569, 563, 623, 625), (601, 599, 627, 629), (600, 601, 629, 628), (599, 598, 626, 627), (598, 600, 628, 626), (597, 596, 631, 633), (594, 597, 633, 632), (596, 595, 630, 631), (595, 594, 632, 630), (604, 602, 636, 634), (605, 604, 634, 635), (602, 603, 637, 636), (603, 605, 635, 637), (619, 621, 641, 639), (618, 619, 639, 638), (621, 620, 640, 641), (620, 618, 638, 640), (614, 616, 642, 644), (644, 645, 680, 678), (616, 617, 643, 642), (617, 615, 645, 643), (612, 610, 646, 648), (613, 612, 648, 649), (610, 611, 647, 646), (611, 613, 649, 647), (609, 607, 653, 651), (608, 609, 651, 650), (606, 652, 674, 675), (606, 608, 650, 652), (571, 570, 655, 654), (570, 572, 656, 655), (572, 573, 657, 656), (573, 571, 654, 657), (555, 554, 660, 658), (556, 555, 658, 659), (554, 557, 661, 660), (557, 556, 659, 661), (658, 660, 662, 664), (659, 658, 664, 665), (663, 662, 688, 689), (661, 659, 665, 663), (654, 655, 666, 669), (655, 656, 667, 666), (656, 657, 668, 667), (654, 669, 690, 691), (673, 672, 670, 671), (634, 620, 670, 672), (620, 621, 671, 670), (635, 634, 672, 673), (677, 675, 674, 676), (653, 607, 677, 676), (607, 606, 675, 677), (652, 653, 676, 674), (681, 679, 678, 680), (614, 644, 678, 679), (615, 614, 679, 681), (645, 615, 681, 680), (685, 684, 682, 683), (627, 626, 684, 685), (626, 612, 682, 684), (613, 627, 685, 683), (687, 686, 689, 688), (662, 660, 687, 688), (660, 661, 686, 687), (661, 663, 689, 686), (692, 691, 690, 693), (669, 668, 693, 690), (657, 654, 691, 692), (668, 657, 692, 693), (703, 704, 719, 699), (715, 716, 718, 707), (700, 701, 717, 714), (714, 717, 716, 715), (710, 711, 713, 698), (187, 205, 768, 769), (708, 709, 711, 710), (707, 718, 709, 708), (705, 712, 706, 702), (702, 706, 704, 703), (699, 719, 701, 700), (8, 528, 746, 747), (506, 522, 717, 701), (42, 301, 699, 700), (527, 506, 701, 719), (77, 139, 705, 702), (525, 513, 709, 718), (21, 149, 698, 697), (522, 520, 716, 717), (508, 527, 719, 704), (264, 42, 700, 714), (277, 237, 715, 707), (515, 519, 713, 711), (519, 504, 696, 713), (237, 264, 714, 715), (85, 277, 707, 708), (698, 713, 801, 798), (745, 722, 723, 735), (737, 724, 725, 736), (740, 726, 724, 737), (744, 727, 728, 738), (738, 728, 729, 739), (541, 136, 756, 759), (739, 729, 720, 741), (743, 731, 732, 742), (735, 723, 731, 743), (742, 732, 727, 744), (736, 725, 722, 745), (39, 262, 731, 723), (235, 275, 727, 732), (13, 504, 734, 721), (506, 527, 745, 735), (262, 235, 732, 731), (275, 83, 728, 727), (147, 13, 721, 720), (513, 525, 744, 738), (520, 522, 743, 742), (527, 508, 736, 745), (519, 515, 739, 741), (504, 519, 741, 734), (99, 147, 720, 729), (83, 99, 729, 728), (792, 750, 749, 788), (786, 747, 756, 790), (746, 763, 767, 759), (760, 769, 765, 748), (763, 762, 766, 767), (769, 768, 764, 765), (778, 771, 775, 782), (784, 777, 773, 780), (761, 785, 781, 753), (751, 779, 783, 758), (770, 787, 791, 774), (776, 793, 789, 772), (787, 786, 790, 791), (793, 792, 788, 789), (777, 776, 772, 773), (771, 770, 774, 775), (785, 784, 780, 781), (779, 778, 782, 783), (752, 751, 758, 757), (755, 761, 753, 754), (750, 760, 748, 749), (747, 746, 759, 756), (795, 794, 800, 799), (798, 801, 796, 797), (809, 802, 803, 807), (806, 804, 805, 808), (190, 171, 765, 764), (362, 467, 784, 785), (415, 146, 750, 792), (137, 12, 752, 757), (389, 415, 792, 793), (697, 698, 798, 797), (337, 440, 776, 777), (740, 733, 806, 808), (694, 712, 800, 794), (146, 544, 760, 750), (13, 147, 755, 754), (189, 202, 766, 762), (730, 726, 805, 804), (147, 492, 761, 755), (528, 170, 763, 746), (734, 741, 809, 807), (476, 346, 779, 751), (171, 529, 748, 765), (713, 696, 796, 801), (424, 373, 787, 770), (347, 477, 753, 781), (451, 321, 771, 778), (374, 425, 772, 789), (346, 451, 778, 779), (733, 730, 804, 806), (399, 8, 747, 786), (322, 452, 780, 773), (373, 399, 786, 787), (452, 347, 781, 780), (721, 734, 807, 803), (10, 400, 788, 749), (321, 424, 770, 771), (705, 695, 795, 799), (400, 374, 789, 788), (489, 137, 757, 758), (425, 322, 773, 772), (712, 705, 799, 800), (202, 184, 767, 766)])
_uv = me_cube.uv_layers.new(name='UVMap')
_uv.uv.foreach_set('vector', [0.625, 0.7344, 0.875, 0.7344, 0.875, 0.75, 0.625, 0.75, 0.5625, 0.75, 0.625, 0.75, 0.625, 1.0, 0.5625, 1.0, 0.5625, 0.2344, 0.625, 0.2344, 0.625, 0.25, 0.5625, 0.25, 0.125, 0.7344, 0.375, 0.7344, 0.375, 0.75, 0.125, 0.75, 0.5625, 0.7344, 0.625, 0.7344, 0.625, 0.75, 0.5625, 0.75, 0.5625, 0.25, 0.625, 0.25, 0.625, 0.5, 0.5625, 0.5, 0.4922, 0.25, 0.5, 0.25, 0.5, 0.5, 0.4922, 0.5, 0.4219, 0.75, 0.4062, 0.75, 0.4062, 0.75, 0.4219, 0.75, 0.4922, 0.2344, 0.5, 0.2344, 0.5, 0.25, 0.4922, 0.25, 0.4922, 0.75, 0.5, 0.75, 0.5, 1.0, 0.4922, 1.0, 0.4219, 0.75, 0.4375, 0.75, 0.4375, 1.0, 0.4219, 1.0, 0.4219, 0.2344, 0.4375, 0.2344, 0.4375, 0.25, 0.4219, 0.25, 0.4219, 0.6406, 0.4219, 0.625, 0.4219, 0.625, 0.4219, 0.6406, 0.4219, 0.25, 0.4375, 0.25, 0.4375, 0.5, 0.4219, 0.5, 0.5469, 0.25, 0.5625, 0.25, 0.5625, 0.5, 0.5469, 0.5, 0.5625, 0.6875, 0.5625, 0.7188, 0.5625, 0.7188, 0.5625, 0.6875, 0.5469, 0.2344, 0.5625, 0.2344, 0.5625, 0.25, 0.5469, 0.25, 0.5469, 0.75, 0.5625, 0.75, 0.5625, 1.0, 0.5469, 1.0, 0.375, 0.25, 0.4062, 0.25, 0.4062, 0.5, 0.375, 0.5, 0.375, 0.5156, 0.375, 0.5, 0.375, 0.5, 0.375, 0.5156, 0.375, 0.2344, 0.4062, 0.2344, 0.4062, 0.25, 0.375, 0.25, 0.375, 0.75, 0.4062, 0.75, 0.4062, 1.0, 0.375, 1.0, 0.375, 0.7344, 0.4062, 0.7344, 0.4062, 0.75, 0.375, 0.75, 0.4062, 0.75, 0.4062, 0.7344, 0.4062, 0.7344, 0.4062, 0.75, 0.4062, 0.75, 0.375, 0.75, 0.375, 0.75, 0.4062, 0.75, 0.375, 0.5, 0.4062, 0.5, 0.4062, 0.5, 0.375, 0.5, 0.375, 0.5, 0.4062, 0.5, 0.4062, 0.5, 0.375, 0.5, 0.4062, 0.75, 0.375, 0.75, 0.375, 0.75, 0.4062, 0.75, 0.4062, 0.7344, 0.4062, 0.75, 0.4062, 0.75, 0.4062, 0.7344, 0.375, 0.5156, 0.375, 0.5, 0.375, 0.5, 0.375, 0.5156, 0.375, 0.6406, 0.375, 0.625, 0.375, 0.625, 0.375, 0.6406, 0.4063, 0.5938, 0.4062, 0.625, 0.4062, 0.625, 0.4062, 0.5938, 0.4063, 0.5938, 0.4062, 0.625, 0.4062, 0.625, 0.4062, 0.5938, 0.375, 0.5938, 0.4062, 0.5938, 0.4062, 0.625, 0.375, 0.625, 0.375, 0.1094, 0.4062, 0.1094, 0.4062, 0.125, 0.375, 0.125, 0.375, 0.6406, 0.375, 0.625, 0.375, 0.625, 0.375, 0.6406, 0.5469, 0.1094, 0.5625, 0.1094, 0.5625, 0.125, 0.5469, 0.125, 0.5625, 0.7188, 0.5625, 0.7344, 0.5625, 0.7344, 0.5625, 0.7188, 0.4219, 0.5, 0.4375, 0.5, 0.4375, 0.5, 0.4219, 0.5, 0.4219, 0.1094, 0.4375, 0.1094, 0.4375, 0.125, 0.4219, 0.125, 0.4922, 0.1094, 0.5, 0.1094, 0.5, 0.125, 0.4922, 0.125, 0.4922, 0.5938, 0.5, 0.5938, 0.5, 0.625, 0.4922, 0.625, 0.5625, 0.5938, 0.625, 0.5938, 0.625, 0.625, 0.5625, 0.625, 0.125, 0.5938, 0.375, 0.5938, 0.375, 0.625, 0.125, 0.625, 0.5625, 0.1094, 0.625, 0.1094, 0.625, 0.125, 0.5625, 0.125, 0.625, 0.5938, 0.875, 0.5938, 0.875, 0.625, 0.625, 0.625, 0.625, 0.5312, 0.875, 0.5312, 0.875, 0.5625, 0.625, 0.5625, 0.125, 0.5312, 0.375, 0.5312, 0.375, 0.5625, 0.125, 0.5625, 0.5625, 0.5312, 0.625, 0.5312, 0.625, 0.5625, 0.5625, 0.5625, 0.4922, 0.5312, 0.5, 0.5312, 0.5, 0.5625, 0.4922, 0.5625, 0.4219, 0.7188, 0.4219, 0.6875, 0.4219, 0.6875, 0.4219, 0.7188, 0.5469, 0.5312, 0.5469, 0.5156, 0.5469, 0.5156, 0.5469, 0.5312, 0.375, 0.5312, 0.4062, 0.5312, 0.4062, 0.5625, 0.375, 0.5625, 0.4062, 0.5312, 0.4062, 0.5625, 0.4062, 0.5625, 0.4062, 0.5312, 0.4062, 0.5312, 0.4062, 0.5625, 0.4062, 0.5625, 0.4062, 0.5312, 0.375, 0.5938, 0.375, 0.5625, 0.375, 0.5625, 0.375, 0.5938, 0.375, 0.1562, 0.4062, 0.1562, 0.4062, 0.1875, 0.375, 0.1875, 0.375, 0.5938, 0.375, 0.5625, 0.375, 0.5625, 0.375, 0.5938, 0.5469, 0.1562, 0.5625, 0.1562, 0.5625, 0.1875, 0.5469, 0.1875, 0.4219, 0.1562, 0.4375, 0.1562, 0.4375, 0.1875, 0.4219, 0.1875, 0.4922, 0.1562, 0.5, 0.1562, 0.5, 0.1875, 0.4922, 0.1875, 0.5625, 0.1562, 0.625, 0.1562, 0.625, 0.1875, 0.5625, 0.1875, 0.4062, 0.5156, 0.4062, 0.5312, 0.4062, 0.5312, 0.4062, 0.5156, 0.4062, 0.5156, 0.4062, 0.5312, 0.4062, 0.5312, 0.4062, 0.5156, 0.375, 0.5156, 0.4062, 0.5156, 0.4062, 0.5312, 0.375, 0.5312, 0.5469, 0.75, 0.5469, 0.7344, 0.5469, 0.7344, 0.5469, 0.75, 0.4375, 0.5156, 0.4375, 0.5312, 0.4375, 0.5312, 0.4375, 0.5156, 0.4922, 0.5156, 0.5, 0.5156, 0.5, 0.5312, 0.4922, 0.5312, 0.5625, 0.5156, 0.625, 0.5156, 0.625, 0.5312, 0.5625, 0.5312, 0.125, 0.5156, 0.375, 0.5156, 0.375, 0.5312, 0.125, 0.5312, 0.625, 0.5156, 0.875, 0.5156, 0.875, 0.5312, 0.625, 0.5312, 0.375, 0.5625, 0.375, 0.5312, 0.375, 0.5312, 0.375, 0.5625, 0.375, 0.1875, 0.4062, 0.1875, 0.4062, 0.2188, 0.375, 0.2188, 0.375, 0.5625, 0.375, 0.5312, 0.375, 0.5312, 0.375, 0.5625, 0.5469, 0.1875, 0.5625, 0.1875, 0.5625, 0.2188, 0.5469, 0.2188, 0.4219, 0.1875, 0.4375, 0.1875, 0.4375, 0.2188, 0.4219, 0.2188, 0.4922, 0.1875, 0.5, 0.1875, 0.5, 0.2188, 0.4922, 0.2188, 0.5625, 0.1875, 0.625, 0.1875, 0.625, 0.2188, 0.5625, 0.2188, 0.5625, 0.03125, 0.625, 0.03125, 0.625, 0.0625, 0.5625, 0.0625, 0.4922, 0.03125, 0.5, 0.03125, 0.5, 0.0625, 0.4922, 0.0625, 0.4219, 0.03125, 0.4375, 0.03125, 0.4375, 0.0625, 0.4219, 0.0625, 0.5469, 0.03125, 0.5625, 0.03125, 0.5625, 0.0625, 0.5469, 0.0625, 0.375, 0.7188, 0.375, 0.6875, 0.375, 0.6875, 0.375, 0.7188, 0.375, 0.03125, 0.4062, 0.03125, 0.4062, 0.0625, 0.375, 0.0625, 0.375, 0.7188, 0.375, 0.6875, 0.375, 0.6875, 0.375, 0.7188, 0.4062, 0.6719, 0.4062, 0.6875, 0.4062, 0.6875, 0.4062, 0.6719, 0.4062, 0.6719, 0.4062, 0.6875, 0.4062, 0.6875, 0.4062, 0.6719, 0.375, 0.6719, 0.4062, 0.6719, 0.4062, 0.6875, 0.375, 0.6875, 0.5469, 0.7344, 0.5469, 0.7188, 0.5469, 0.7188, 0.5469, 0.7344, 0.4219, 0.5625, 0.4219, 0.5312, 0.4219, 0.5312, 0.4219, 0.5625, 0.4922, 0.6719, 0.5, 0.6719, 0.5, 0.6875, 0.4922, 0.6875, 0.5625, 0.6719, 0.625, 0.6719, 0.625, 0.6875, 0.5625, 0.6875, 0.125, 0.6719, 0.375, 0.6719, 0.375, 0.6875, 0.125, 0.6875, 0.625, 0.6719, 0.875, 0.6719, 0.875, 0.6875, 0.625, 0.6875, 0.375, 0.7344, 0.375, 0.7188, 0.375, 0.7188, 0.375, 0.7344, 0.375, 0.01562, 0.4062, 0.01562, 0.4062, 0.03125, 0.375, 0.03125, 0.375, 0.7344, 0.375, 0.7188, 0.375, 0.7188, 0.375, 0.7344, 0.5469, 0.01562, 0.5625, 0.01562, 0.5625, 0.03125, 0.5469, 0.03125, 0.4219, 0.01562, 0.4375, 0.01562, 0.4375, 0.03125, 0.4219, 0.03125, 0.4922, 0.01562, 0.5, 0.01562, 0.5, 0.03125, 0.4922, 0.03125, 0.5625, 0.01562, 0.625, 0.01562, 0.625, 0.03125, 0.5625, 0.03125, 0.4062, 0.6875, 0.4062, 0.7188, 0.4062, 0.7188, 0.4062, 0.6875, 0.4062, 0.6875, 0.4062, 0.7188, 0.4062, 0.7188, 0.4062, 0.6875, 0.375, 0.6875, 0.4062, 0.6875, 0.4062, 0.7188, 0.375, 0.7188, 0.5625, 0.6719, 0.5625, 0.6875, 0.5625, 0.6875, 0.5625, 0.6719, 0.4219, 0.5156, 0.4219, 0.5, 0.4219, 0.5, 0.4219, 0.5156, 0.4922, 0.6875, 0.5, 0.6875, 0.5, 0.7188, 0.4922, 0.7188, 0.5625, 0.6875, 0.625, 0.6875, 0.625, 0.7188, 0.5625, 0.7188, 0.125, 0.6875, 0.375, 0.6875, 0.375, 0.7188, 0.125, 0.7188, 0.625, 0.6875, 0.875, 0.6875, 0.875, 0.7188, 0.625, 0.7188, 0.4062, 0.6875, 0.4062, 0.7188, 0.4062, 0.7188, 0.4062, 0.6875, 0.375, 0.7344, 0.375, 0.7188, 0.375, 0.7188, 0.375, 0.7344, 0.4062, 0.6719, 0.4062, 0.6875, 0.4062, 0.6875, 0.4062, 0.6719, 0.375, 0.7188, 0.375, 0.6875, 0.375, 0.6875, 0.375, 0.7188, 0.375, 0.5625, 0.375, 0.5312, 0.375, 0.5312, 0.375, 0.5625, 0.4062, 0.5156, 0.4062, 0.5312, 0.4062, 0.5312, 0.4062, 0.5156, 0.375, 0.5938, 0.375, 0.5625, 0.375, 0.5625, 0.375, 0.5938, 0.4062, 0.5312, 0.4062, 0.5625, 0.4062, 0.5625, 0.4062, 0.5312, 0.375, 0.6406, 0.375, 0.625, 0.375, 0.625, 0.375, 0.6406, 0.4062, 0.5938, 0.4062, 0.625, 0.4062, 0.625, 0.4063, 0.5938, 0.375, 0.5, 0.4062, 0.5, 0.4062, 0.5, 0.375, 0.5, 0.4062, 0.75, 0.375, 0.75, 0.375, 0.75, 0.4062, 0.75, 0.4062, 0.7344, 0.4062, 0.75, 0.4062, 0.75, 0.4062, 0.7344, 0.375, 0.5156, 0.375, 0.5, 0.375, 0.5, 0.375, 0.5156, 0.375, 0.5312, 0.375, 0.5156, 0.375, 0.5156, 0.375, 0.5312, 0.4062, 0.5, 0.4062, 0.5156, 0.4062, 0.5156, 0.4062, 0.5, 0.625, 0.5, 0.875, 0.5, 0.875, 0.5156, 0.625, 0.5156, 0.125, 0.5, 0.375, 0.5, 0.375, 0.5156, 0.125, 0.5156, 0.5625, 0.5, 0.625, 0.5, 0.625, 0.5156, 0.5625, 0.5156, 0.4609, 0.7344, 0.4688, 0.7344, 0.4688, 0.7344, 0.4609, 0.7344, 0.4375, 0.5938, 0.4375, 0.625, 0.4375, 0.625, 0.4375, 0.5938, 0.5625, 0.75, 0.5469, 0.75, 0.5469, 0.75, 0.5625, 0.75, 0.375, 0.5, 0.4062, 0.5, 0.4062, 0.5156, 0.375, 0.5156, 0.4062, 0.5156, 0.4062, 0.5, 0.4062, 0.5, 0.4062, 0.5156, 0.4062, 0.5, 0.4062, 0.5156, 0.4062, 0.5156, 0.4062, 0.5, 0.375, 0.5312, 0.375, 0.5156, 0.375, 0.5156, 0.375, 0.5312, 0.375, 0.2188, 0.4062, 0.2188, 0.4062, 0.2344, 0.375, 0.2344, 0.375, 0.5312, 0.375, 0.5156, 0.375, 0.5156, 0.375, 0.5312, 0.5469, 0.2188, 0.5625, 0.2188, 0.5625, 0.2344, 0.5469, 0.2344, 0.4219, 0.2188, 0.4375, 0.2188, 0.4375, 0.2344, 0.4219, 0.2344, 0.4922, 0.2188, 0.5, 0.2188, 0.5, 0.2344, 0.4922, 0.2344, 0.5625, 0.2188, 0.625, 0.2188, 0.625, 0.2344, 0.5625, 0.2344, 0.4062, 0.7188, 0.4062, 0.7344, 0.4062, 0.7344, 0.4062, 0.7188, 0.375, 0.75, 0.375, 0.7344, 0.375, 0.7344, 0.375, 0.75, 0.5625, 0.0, 0.625, 0.0, 0.625, 0.01562, 0.5625, 0.01562, 0.4922, 0.0, 0.5, 0.0, 0.5, 0.01562, 0.4922, 0.01562, 0.4219, 0.0, 0.4375, 0.0, 0.4375, 0.01562, 0.4219, 0.01562, 0.5469, 0.0, 0.5625, 0.0, 0.5625, 0.01562, 0.5469, 0.01562, 0.375, 0.75, 0.375, 0.7344, 0.375, 0.7344, 0.375, 0.75, 0.375, 0.0, 0.4062, 0.0, 0.4062, 0.01562, 0.375, 0.01562, 0.375, 0.75, 0.375, 0.7344, 0.375, 0.7344, 0.375, 0.75, 0.4062, 0.7188, 0.4062, 0.7344, 0.4062, 0.7344, 0.4062, 0.7188, 0.4062, 0.7188, 0.4062, 0.7344, 0.4062, 0.7344, 0.4062, 0.7188, 0.375, 0.7188, 0.4062, 0.7188, 0.4062, 0.7344, 0.375, 0.7344, 0.5469, 0.6406, 0.5469, 0.625, 0.5469, 0.625, 0.5469, 0.6406, 0.4375, 0.5, 0.4375, 0.5156, 0.4375, 0.5156, 0.4375, 0.5, 0.4922, 0.7188, 0.5, 0.7188, 0.5, 0.7344, 0.4922, 0.7344, 0.5625, 0.7188, 0.625, 0.7188, 0.625, 0.7344, 0.5625, 0.7344, 0.125, 0.7188, 0.375, 0.7188, 0.375, 0.7344, 0.125, 0.7344, 0.625, 0.7188, 0.875, 0.7188, 0.875, 0.7344, 0.625, 0.7344, 0.4062, 0.7344, 0.4062, 0.75, 0.4062, 0.75, 0.4062, 0.7344, 0.4062, 0.5, 0.4062, 0.5156, 0.4062, 0.5156, 0.4062, 0.5, 0.4062, 0.5, 0.4062, 0.5, 0.4062, 0.5, 0.4062, 0.5, 0.4062, 0.5, 0.4062, 0.5156, 0.4062, 0.5156, 0.4062, 0.5, 0.4062, 0.75, 0.4062, 0.75, 0.4062, 0.75, 0.4062, 0.75, 0.4062, 0.7344, 0.4062, 0.7344, 0.4062, 0.7344, 0.4062, 0.7344, 0.4062, 0.7344, 0.4062, 0.75, 0.4062, 0.75, 0.4062, 0.7344, 0.4062, 0.5156, 0.4062, 0.5156, 0.4062, 0.5156, 0.4062, 0.5156, 0.5156, 0.7188, 0.5312, 0.7188, 0.5312, 0.7344, 0.5156, 0.7344, 0.5156, 0.0, 0.5312, 0.0, 0.5312, 0.01562, 0.5156, 0.01562, 0.5156, 0.2188, 0.5312, 0.2188, 0.5312, 0.2344, 0.5156, 0.2344, 0.5312, 0.5, 0.5469, 0.5, 0.5469, 0.5, 0.5312, 0.5, 0.5156, 0.6875, 0.5312, 0.6875, 0.5312, 0.7188, 0.5156, 0.7188, 0.5156, 0.01562, 0.5312, 0.01562, 0.5312, 0.03125, 0.5156, 0.03125, 0.5156, 0.6719, 0.5312, 0.6719, 0.5312, 0.6875, 0.5156, 0.6875, 0.5156, 0.03125, 0.5312, 0.03125, 0.5312, 0.0625, 0.5156, 0.0625, 0.5156, 0.1875, 0.5312, 0.1875, 0.5312, 0.2188, 0.5156, 0.2188, 0.5156, 0.5156, 0.5312, 0.5156, 0.5312, 0.5312, 0.5156, 0.5312, 0.5156, 0.1562, 0.5312, 0.1562, 0.5312, 0.1875, 0.5156, 0.1875, 0.5156, 0.5312, 0.5312, 0.5312, 0.5312, 0.5625, 0.5156, 0.5625, 0.5156, 0.5938, 0.5312, 0.5938, 0.5312, 0.625, 0.5156, 0.625, 0.5156, 0.1094, 0.5312, 0.1094, 0.5312, 0.125, 0.5156, 0.125, 0.5156, 0.75, 0.5312, 0.75, 0.5312, 1.0, 0.5156, 1.0, 0.5156, 0.2344, 0.5312, 0.2344, 0.5312, 0.25, 0.5156, 0.25, 0.4766, 0.7344, 0.4844, 0.7344, 0.4844, 0.7344, 0.4766, 0.7344, 0.5156, 0.25, 0.5312, 0.25, 0.5312, 0.5, 0.5156, 0.5, 0.5312, 0.7188, 0.5469, 0.7188, 0.5469, 0.7344, 0.5312, 0.7344, 0.5312, 0.0, 0.5469, 0.0, 0.5469, 0.01562, 0.5312, 0.01562, 0.5312, 0.2188, 0.5469, 0.2188, 0.5469, 0.2344, 0.5312, 0.2344, 0.4062, 0.5, 0.4219, 0.5, 0.4219, 0.5, 0.4062, 0.5, 0.5312, 0.6875, 0.5469, 0.6875, 0.5469, 0.7188, 0.5312, 0.7188, 0.5312, 0.01562, 0.5469, 0.01562, 0.5469, 0.03125, 0.5312, 0.03125, 0.5312, 0.6719, 0.5469, 0.6719, 0.5469, 0.6875, 0.5312, 0.6875, 0.5312, 0.03125, 0.5469, 0.03125, 0.5469, 0.0625, 0.5312, 0.0625, 0.5312, 0.1875, 0.5469, 0.1875, 0.5469, 0.2188, 0.5312, 0.2188, 0.5312, 0.5156, 0.5469, 0.5156, 0.5469, 0.5312, 0.5312, 0.5312, 0.5312, 0.1562, 0.5469, 0.1562, 0.5469, 0.1875, 0.5312, 0.1875, 0.5312, 0.5312, 0.5469, 0.5312, 0.5469, 0.5625, 0.5312, 0.5625, 0.5312, 0.5938, 0.5469, 0.5938, 0.5469, 0.625, 0.5312, 0.625, 0.5312, 0.1094, 0.5469, 0.1094, 0.5469, 0.125, 0.5312, 0.125, 0.5312, 0.75, 0.5469, 0.75, 0.5469, 1.0, 0.5312, 1.0, 0.5312, 0.2344, 0.5469, 0.2344, 0.5469, 0.25, 0.5312, 0.25, 0.4766, 0.5156, 0.4688, 0.5156, 0.4688, 0.5156, 0.4766, 0.5156, 0.5312, 0.25, 0.5469, 0.25, 0.5469, 0.5, 0.5312, 0.5, 0.5469, 0.7344, 0.5625, 0.7344, 0.5625, 0.75, 0.5469, 0.75, 0.5469, 0.5938, 0.5625, 0.5938, 0.5625, 0.625, 0.5469, 0.625, 0.5469, 0.5312, 0.5625, 0.5312, 0.5625, 0.5625, 0.5469, 0.5625, 0.5469, 0.5156, 0.5625, 0.5156, 0.5625, 0.5312, 0.5469, 0.5312, 0.5469, 0.6719, 0.5625, 0.6719, 0.5625, 0.6875, 0.5469, 0.6875, 0.5469, 0.6875, 0.5625, 0.6875, 0.5625, 0.7188, 0.5469, 0.7188, 0.5469, 0.5, 0.5625, 0.5, 0.5625, 0.5156, 0.5469, 0.5156, 0.5469, 0.7188, 0.5625, 0.7188, 0.5625, 0.7344, 0.5469, 0.7344, 0.5625, 0.5312, 0.5625, 0.5625, 0.5625, 0.5625, 0.5625, 0.5312, 0.5469, 0.5156, 0.5469, 0.5, 0.5469, 0.5, 0.5469, 0.5156, 0.5625, 0.5, 0.5625, 0.5156, 0.5625, 0.5156, 0.5625, 0.5, 0.5469, 0.5625, 0.5469, 0.5312, 0.5469, 0.5312, 0.5469, 0.5625, 0.5625, 0.5938, 0.5625, 0.625, 0.5625, 0.625, 0.5625, 0.5938, 0.5469, 0.7188, 0.5469, 0.6875, 0.5469, 0.6875, 0.5469, 0.7188, 0.5469, 0.5938, 0.5469, 0.5625, 0.5469, 0.5625, 0.5469, 0.5938, 0.5625, 0.5156, 0.5625, 0.5312, 0.5625, 0.5312, 0.5625, 0.5156, 0.5469, 0.5, 0.5625, 0.5, 0.5625, 0.5, 0.5469, 0.5, 0.5625, 0.7344, 0.5625, 0.75, 0.5625, 0.75, 0.5625, 0.7344, 0.5469, 0.6406, 0.5625, 0.6406, 0.5625, 0.6562, 0.5469, 0.6562, 0.5312, 0.07812, 0.5469, 0.07812, 0.5469, 0.09375, 0.5312, 0.09375, 0.5312, 0.6406, 0.5469, 0.6406, 0.5469, 0.6562, 0.5312, 0.6562, 0.5156, 0.07812, 0.5312, 0.07812, 0.5312, 0.09375, 0.5156, 0.09375, 0.5156, 0.6406, 0.5312, 0.6406, 0.5312, 0.6562, 0.5156, 0.6562, 0.5469, 0.6719, 0.5469, 0.6562, 0.5469, 0.6562, 0.5469, 0.6719, 0.375, 0.6719, 0.375, 0.6562, 0.375, 0.6562, 0.375, 0.6719, 0.4063, 0.6406, 0.4062, 0.6562, 0.4062, 0.6562, 0.4063, 0.6406, 0.5625, 0.6406, 0.5625, 0.6562, 0.5625, 0.6562, 0.5625, 0.6406, 0.625, 0.6406, 0.875, 0.6406, 0.875, 0.6562, 0.625, 0.6562, 0.125, 0.6406, 0.375, 0.6406, 0.375, 0.6562, 0.125, 0.6562, 0.5625, 0.6406, 0.625, 0.6406, 0.625, 0.6562, 0.5625, 0.6562, 0.4922, 0.6406, 0.5, 0.6406, 0.5, 0.6562, 0.4922, 0.6562, 0.4219, 0.5312, 0.4219, 0.5156, 0.4219, 0.5156, 0.4219, 0.5312, 0.375, 0.6406, 0.4062, 0.6406, 0.4062, 0.6562, 0.375, 0.6562, 0.4063, 0.6406, 0.4062, 0.6562, 0.4062, 0.6562, 0.4062, 0.6406, 0.4062, 0.6406, 0.4062, 0.6562, 0.4062, 0.6562, 0.4063, 0.6406, 0.5625, 0.07812, 0.625, 0.07812, 0.625, 0.09375, 0.5625, 0.09375, 0.4922, 0.07812, 0.5, 0.07812, 0.5, 0.09375, 0.4922, 0.09375, 0.4219, 0.07812, 0.4375, 0.07812, 0.4375, 0.09375, 0.4219, 0.09375, 0.5469, 0.07812, 0.5625, 0.07812, 0.5625, 0.09375, 0.5469, 0.09375, 0.375, 0.6719, 0.375, 0.6562, 0.375, 0.6562, 0.375, 0.6719, 0.375, 0.07812, 0.4062, 0.07812, 0.4063, 0.09375, 0.375, 0.09375, 0.375, 0.6719, 0.375, 0.6562, 0.375, 0.6562, 0.375, 0.6719, 0.4062, 0.625, 0.4062, 0.6406, 0.4063, 0.6406, 0.4062, 0.625, 0.4062, 0.625, 0.4063, 0.6406, 0.4062, 0.6406, 0.4062, 0.625, 0.375, 0.625, 0.4062, 0.625, 0.4062, 0.6406, 0.375, 0.6406, 0.4375, 0.5312, 0.4375, 0.5625, 0.4375, 0.5625, 0.4375, 0.5312, 0.4922, 0.625, 0.5, 0.625, 0.5, 0.6406, 0.4922, 0.6406, 0.5625, 0.625, 0.625, 0.625, 0.625, 0.6406, 0.5625, 0.6406, 0.125, 0.625, 0.375, 0.625, 0.375, 0.6406, 0.125, 0.6406, 0.625, 0.625, 0.875, 0.625, 0.875, 0.6406, 0.625, 0.6406, 0.5625, 0.625, 0.5625, 0.6406, 0.5625, 0.6406, 0.5625, 0.625, 0.4062, 0.625, 0.4063, 0.6406, 0.4063, 0.6406, 0.4062, 0.625, 0.5156, 0.625, 0.5312, 0.625, 0.5312, 0.6406, 0.5156, 0.6406, 0.5312, 0.625, 0.5469, 0.625, 0.5469, 0.6406, 0.5312, 0.6406, 0.5469, 0.625, 0.5625, 0.625, 0.5625, 0.6406, 0.5469, 0.6406, 0.5312, 0.09375, 0.5469, 0.09375, 0.5469, 0.1094, 0.5312, 0.1094, 0.5156, 0.09375, 0.5312, 0.09375, 0.5312, 0.1094, 0.5156, 0.1094, 0.5469, 0.6562, 0.5469, 0.6406, 0.5469, 0.6406, 0.5469, 0.6562, 0.375, 0.6562, 0.375, 0.6406, 0.375, 0.6406, 0.375, 0.6562, 0.5625, 0.09375, 0.625, 0.09375, 0.625, 0.1094, 0.5625, 0.1094, 0.4922, 0.09375, 0.5, 0.09375, 0.5, 0.1094, 0.4922, 0.1094, 0.4219, 0.09375, 0.4375, 0.09375, 0.4375, 0.1094, 0.4219, 0.1094, 0.5469, 0.09375, 0.5625, 0.09375, 0.5625, 0.1094, 0.5469, 0.1094, 0.375, 0.6562, 0.375, 0.6406, 0.375, 0.6406, 0.375, 0.6562, 0.375, 0.09375, 0.4063, 0.09375, 0.4062, 0.1094, 0.375, 0.1094, 0.375, 0.6562, 0.375, 0.6406, 0.375, 0.6406, 0.375, 0.6562, 0.375, 0.6875, 0.375, 0.6719, 0.375, 0.6719, 0.375, 0.6875, 0.375, 0.0625, 0.4062, 0.0625, 0.4062, 0.07812, 0.375, 0.07812, 0.375, 0.6875, 0.375, 0.6719, 0.375, 0.6719, 0.375, 0.6875, 0.5469, 0.0625, 0.5625, 0.0625, 0.5625, 0.07812, 0.5469, 0.07812, 0.4219, 0.0625, 0.4375, 0.0625, 0.4375, 0.07812, 0.4219, 0.07812, 0.4922, 0.0625, 0.5, 0.0625, 0.5, 0.07812, 0.4922, 0.07812, 0.5625, 0.0625, 0.625, 0.0625, 0.625, 0.07812, 0.5625, 0.07812, 0.375, 0.6875, 0.375, 0.6719, 0.375, 0.6719, 0.375, 0.6875, 0.5469, 0.6875, 0.5469, 0.6719, 0.5469, 0.6719, 0.5469, 0.6875, 0.5156, 0.0625, 0.5312, 0.0625, 0.5312, 0.07812, 0.5156, 0.07812, 0.5312, 0.0625, 0.5469, 0.0625, 0.5469, 0.07812, 0.5312, 0.07812, 0.5469, 0.6562, 0.5625, 0.6562, 0.5625, 0.6719, 0.5469, 0.6719, 0.5312, 0.6562, 0.5469, 0.6562, 0.5469, 0.6719, 0.5312, 0.6719, 0.5156, 0.6562, 0.5312, 0.6562, 0.5312, 0.6719, 0.5156, 0.6719, 0.4062, 0.6562, 0.4062, 0.6719, 0.4062, 0.6719, 0.4062, 0.6562, 0.5625, 0.6562, 0.5625, 0.6719, 0.5625, 0.6719, 0.5625, 0.6562, 0.625, 0.6562, 0.875, 0.6562, 0.875, 0.6719, 0.625, 0.6719, 0.125, 0.6562, 0.375, 0.6562, 0.375, 0.6719, 0.125, 0.6719, 0.5625, 0.6562, 0.625, 0.6562, 0.625, 0.6719, 0.5625, 0.6719, 0.4922, 0.6562, 0.5, 0.6562, 0.5, 0.6719, 0.4922, 0.6719, 0.4219, 0.6719, 0.4219, 0.6562, 0.4219, 0.6562, 0.4219, 0.6719, 0.375, 0.6562, 0.4062, 0.6562, 0.4062, 0.6719, 0.375, 0.6719, 0.4062, 0.6562, 0.4062, 0.6719, 0.4062, 0.6719, 0.4062, 0.6562, 0.4062, 0.6562, 0.4062, 0.6719, 0.4062, 0.6719, 0.4062, 0.6562, 0.5469, 0.625, 0.5469, 0.5938, 0.5469, 0.5938, 0.5469, 0.625, 0.5625, 0.5625, 0.5625, 0.5938, 0.5625, 0.5938, 0.5625, 0.5625, 0.5469, 0.5625, 0.5625, 0.5625, 0.5625, 0.5938, 0.5469, 0.5938, 0.5312, 0.5625, 0.5469, 0.5625, 0.5469, 0.5938, 0.5312, 0.5938, 0.5312, 0.125, 0.5469, 0.125, 0.5469, 0.1562, 0.5312, 0.1562, 0.5156, 0.5625, 0.5312, 0.5625, 0.5312, 0.5938, 0.5156, 0.5938, 0.5156, 0.125, 0.5312, 0.125, 0.5312, 0.1562, 0.5156, 0.1562, 0.4062, 0.5625, 0.4062, 0.5938, 0.4063, 0.5938, 0.4062, 0.5625, 0.375, 0.625, 0.375, 0.5938, 0.375, 0.5938, 0.375, 0.625, 0.5625, 0.125, 0.625, 0.125, 0.625, 0.1562, 0.5625, 0.1562, 0.4922, 0.125, 0.5, 0.125, 0.5, 0.1562, 0.4922, 0.1562, 0.4219, 0.125, 0.4375, 0.125, 0.4375, 0.1562, 0.4219, 0.1562, 0.5469, 0.125, 0.5625, 0.125, 0.5625, 0.1562, 0.5469, 0.1562, 0.375, 0.625, 0.375, 0.5938, 0.375, 0.5938, 0.375, 0.625, 0.375, 0.125, 0.4062, 0.125, 0.4062, 0.1562, 0.375, 0.1562, 0.375, 0.625, 0.375, 0.5938, 0.375, 0.5938, 0.375, 0.625, 0.625, 0.5625, 0.875, 0.5625, 0.875, 0.5938, 0.625, 0.5938, 0.125, 0.5625, 0.375, 0.5625, 0.375, 0.5938, 0.125, 0.5938, 0.5625, 0.5625, 0.625, 0.5625, 0.625, 0.5938, 0.5625, 0.5938, 0.4922, 0.5625, 0.5, 0.5625, 0.5, 0.5938, 0.4922, 0.5938, 0.4375, 0.5625, 0.4375, 0.5938, 0.4375, 0.5938, 0.4375, 0.5625, 0.375, 0.5625, 0.4062, 0.5625, 0.4062, 0.5938, 0.375, 0.5938, 0.4062, 0.5625, 0.4063, 0.5938, 0.4062, 0.5938, 0.4062, 0.5625, 0.4062, 0.5625, 0.4063, 0.5938, 0.4062, 0.5938, 0.4062, 0.5625, 0.4609, 0.5625, 0.4688, 0.5625, 0.4688, 0.5938, 0.4609, 0.5938, 0.4609, 0.125, 0.4688, 0.125, 0.4688, 0.1562, 0.4609, 0.1562, 0.4609, 0.6562, 0.4688, 0.6562, 0.4688, 0.6719, 0.4609, 0.6719, 0.4609, 0.0625, 0.4688, 0.0625, 0.4688, 0.07812, 0.4609, 0.07812, 0.4609, 0.09375, 0.4688, 0.09375, 0.4688, 0.1094, 0.4609, 0.1094, 0.4609, 0.625, 0.4688, 0.625, 0.4688, 0.6406, 0.4609, 0.6406, 0.4609, 0.07812, 0.4688, 0.07812, 0.4688, 0.09375, 0.4609, 0.09375, 0.4609, 0.6406, 0.4688, 0.6406, 0.4688, 0.6562, 0.4609, 0.6562, 0.4609, 0.7188, 0.4688, 0.7188, 0.4688, 0.7344, 0.4609, 0.7344, 0.4609, 0.0, 0.4688, 0.0, 0.4688, 0.01562, 0.4609, 0.01562, 0.4609, 0.2188, 0.4688, 0.2188, 0.4688, 0.2344, 0.4609, 0.2344, 0.4375, 0.7344, 0.4375, 0.75, 0.4375, 0.75, 0.4375, 0.7344, 0.4609, 0.6875, 0.4688, 0.6875, 0.4688, 0.7188, 0.4609, 0.7188, 0.4609, 0.01562, 0.4688, 0.01562, 0.4688, 0.03125, 0.4609, 0.03125, 0.4609, 0.6719, 0.4688, 0.6719, 0.4688, 0.6875, 0.4609, 0.6875, 0.4609, 0.03125, 0.4688, 0.03125, 0.4688, 0.0625, 0.4609, 0.0625, 0.4609, 0.1875, 0.4688, 0.1875, 0.4688, 0.2188, 0.4609, 0.2188, 0.4609, 0.5156, 0.4688, 0.5156, 0.4688, 0.5312, 0.4609, 0.5312, 0.4609, 0.1562, 0.4688, 0.1562, 0.4688, 0.1875, 0.4609, 0.1875, 0.4609, 0.5312, 0.4688, 0.5312, 0.4688, 0.5625, 0.4609, 0.5625, 0.4609, 0.5938, 0.4688, 0.5938, 0.4688, 0.625, 0.4609, 0.625, 0.4609, 0.1094, 0.4688, 0.1094, 0.4688, 0.125, 0.4609, 0.125, 0.4609, 0.75, 0.4688, 0.75, 0.4688, 1.0, 0.4609, 1.0, 0.4609, 0.2344, 0.4688, 0.2344, 0.4688, 0.25, 0.4609, 0.25, 0.4453, 0.75, 0.4375, 0.75, 0.4375, 0.75, 0.4453, 0.75, 0.4609, 0.25, 0.4688, 0.25, 0.4688, 0.5, 0.4609, 0.5, 0.4453, 0.25, 0.4531, 0.25, 0.4531, 0.5, 0.4453, 0.5, 0.4453, 0.7344, 0.4531, 0.7344, 0.4531, 0.7344, 0.4453, 0.7344, 0.4453, 0.2344, 0.4531, 0.2344, 0.4531, 0.25, 0.4453, 0.25, 0.4453, 0.75, 0.4531, 0.75, 0.4531, 1.0, 0.4453, 1.0, 0.4453, 0.1094, 0.4531, 0.1094, 0.4531, 0.125, 0.4453, 0.125, 0.4453, 0.5938, 0.4531, 0.5938, 0.4531, 0.625, 0.4453, 0.625, 0.4453, 0.5312, 0.4531, 0.5312, 0.4531, 0.5625, 0.4453, 0.5625, 0.4453, 0.1562, 0.4531, 0.1562, 0.4531, 0.1875, 0.4453, 0.1875, 0.4453, 0.5156, 0.4531, 0.5156, 0.4531, 0.5312, 0.4453, 0.5312, 0.4453, 0.1875, 0.4531, 0.1875, 0.4531, 0.2188, 0.4453, 0.2188, 0.4453, 0.03125, 0.4531, 0.03125, 0.4531, 0.0625, 0.4453, 0.0625, 0.4453, 0.6719, 0.4531, 0.6719, 0.4531, 0.6875, 0.4453, 0.6875, 0.4453, 0.01562, 0.4531, 0.01562, 0.4531, 0.03125, 0.4453, 0.03125, 0.4453, 0.6875, 0.4531, 0.6875, 0.4531, 0.7188, 0.4453, 0.7188, 0.4922, 0.5156, 0.4844, 0.5156, 0.4844, 0.5156, 0.4922, 0.5156, 0.4453, 0.2188, 0.4531, 0.2188, 0.4531, 0.2344, 0.4453, 0.2344, 0.4453, 0.0, 0.4531, 0.0, 0.4531, 0.01562, 0.4453, 0.01562, 0.4453, 0.7188, 0.4531, 0.7188, 0.4531, 0.7344, 0.4453, 0.7344, 0.4453, 0.6406, 0.4531, 0.6406, 0.4531, 0.6562, 0.4453, 0.6562, 0.4453, 0.07812, 0.4531, 0.07812, 0.4531, 0.09375, 0.4453, 0.09375, 0.4453, 0.625, 0.4531, 0.625, 0.4531, 0.6406, 0.4453, 0.6406, 0.4453, 0.09375, 0.4531, 0.09375, 0.4531, 0.1094, 0.4453, 0.1094, 0.4453, 0.0625, 0.4531, 0.0625, 0.4531, 0.07812, 0.4453, 0.07812, 0.4453, 0.6562, 0.4531, 0.6562, 0.4531, 0.6719, 0.4453, 0.6719, 0.4453, 0.125, 0.4531, 0.125, 0.4531, 0.1562, 0.4453, 0.1562, 0.4453, 0.5625, 0.4531, 0.5625, 0.4531, 0.5938, 0.4453, 0.5938, 0.4766, 0.5625, 0.4844, 0.5625, 0.4844, 0.5938, 0.4766, 0.5938, 0.4766, 0.125, 0.4844, 0.125, 0.4844, 0.1562, 0.4766, 0.1562, 0.4766, 0.6562, 0.4844, 0.6562, 0.4844, 0.6719, 0.4766, 0.6719, 0.4766, 0.0625, 0.4844, 0.0625, 0.4844, 0.07812, 0.4766, 0.07812, 0.4766, 0.09375, 0.4844, 0.09375, 0.4844, 0.1094, 0.4766, 0.1094, 0.4766, 0.625, 0.4844, 0.625, 0.4844, 0.6406, 0.4766, 0.6406, 0.4766, 0.07812, 0.4844, 0.07812, 0.4844, 0.09375, 0.4766, 0.09375, 0.4766, 0.6406, 0.4844, 0.6406, 0.4844, 0.6562, 0.4766, 0.6562, 0.4766, 0.7188, 0.4844, 0.7188, 0.4844, 0.7344, 0.4766, 0.7344, 0.4766, 0.0, 0.4844, 0.0, 0.4844, 0.01562, 0.4766, 0.01562, 0.4766, 0.2188, 0.4844, 0.2188, 0.4844, 0.2344, 0.4766, 0.2344, 0.5156, 0.7344, 0.5312, 0.7344, 0.5312, 0.7344, 0.5156, 0.7344, 0.4766, 0.6875, 0.4844, 0.6875, 0.4844, 0.7188, 0.4766, 0.7188, 0.4766, 0.01562, 0.4844, 0.01562, 0.4844, 0.03125, 0.4766, 0.03125, 0.4766, 0.6719, 0.4844, 0.6719, 0.4844, 0.6875, 0.4766, 0.6875, 0.4766, 0.03125, 0.4844, 0.03125, 0.4844, 0.0625, 0.4766, 0.0625, 0.4766, 0.1875, 0.4844, 0.1875, 0.4844, 0.2188, 0.4766, 0.2188, 0.4766, 0.5156, 0.4844, 0.5156, 0.4844, 0.5312, 0.4766, 0.5312, 0.4766, 0.1562, 0.4844, 0.1562, 0.4844, 0.1875, 0.4766, 0.1875, 0.4766, 0.5312, 0.4844, 0.5312, 0.4844, 0.5625, 0.4766, 0.5625, 0.4766, 0.5938, 0.4844, 0.5938, 0.4844, 0.625, 0.4766, 0.625, 0.4766, 0.1094, 0.4844, 0.1094, 0.4844, 0.125, 0.4766, 0.125, 0.4766, 0.75, 0.4844, 0.75, 0.4844, 1.0, 0.4766, 1.0, 0.4766, 0.2344, 0.4844, 0.2344, 0.4844, 0.25, 0.4766, 0.25, 0.5, 0.5156, 0.4922, 0.5156, 0.4922, 0.5156, 0.5, 0.5156, 0.4766, 0.25, 0.4844, 0.25, 0.4844, 0.5, 0.4766, 0.5, 0.4844, 0.5625, 0.4922, 0.5625, 0.4922, 0.5938, 0.4844, 0.5938, 0.4844, 0.125, 0.4922, 0.125, 0.4922, 0.1562, 0.4844, 0.1562, 0.4844, 0.6562, 0.4922, 0.6562, 0.4922, 0.6719, 0.4844, 0.6719, 0.4844, 0.0625, 0.4922, 0.0625, 0.4922, 0.07812, 0.4844, 0.07812, 0.4844, 0.09375, 0.4922, 0.09375, 0.4922, 0.1094, 0.4844, 0.1094, 0.4844, 0.625, 0.4922, 0.625, 0.4922, 0.6406, 0.4844, 0.6406, 0.4844, 0.07812, 0.4922, 0.07812, 0.4922, 0.09375, 0.4844, 0.09375, 0.4844, 0.6406, 0.4922, 0.6406, 0.4922, 0.6562, 0.4844, 0.6562, 0.4844, 0.7188, 0.4922, 0.7188, 0.4922, 0.7344, 0.4844, 0.7344, 0.4844, 0.0, 0.4922, 0.0, 0.4922, 0.01562, 0.4844, 0.01562, 0.4844, 0.2188, 0.4922, 0.2188, 0.4922, 0.2344, 0.4844, 0.2344, 0.4375, 0.5, 0.4453, 0.5, 0.4453, 0.5, 0.4375, 0.5, 0.4844, 0.6875, 0.4922, 0.6875, 0.4922, 0.7188, 0.4844, 0.7188, 0.4844, 0.01562, 0.4922, 0.01562, 0.4922, 0.03125, 0.4844, 0.03125, 0.4844, 0.6719, 0.4922, 0.6719, 0.4922, 0.6875, 0.4844, 0.6875, 0.4844, 0.03125, 0.4922, 0.03125, 0.4922, 0.0625, 0.4844, 0.0625, 0.4844, 0.1875, 0.4922, 0.1875, 0.4922, 0.2188, 0.4844, 0.2188, 0.4844, 0.5156, 0.4922, 0.5156, 0.4922, 0.5312, 0.4844, 0.5312, 0.4844, 0.1562, 0.4922, 0.1562, 0.4922, 0.1875, 0.4844, 0.1875, 0.4844, 0.5312, 0.4922, 0.5312, 0.4922, 0.5625, 0.4844, 0.5625, 0.4844, 0.5938, 0.4922, 0.5938, 0.4922, 0.625, 0.4844, 0.625, 0.4844, 0.1094, 0.4922, 0.1094, 0.4922, 0.125, 0.4844, 0.125, 0.4844, 0.75, 0.4922, 0.75, 0.4922, 1.0, 0.4844, 1.0, 0.4844, 0.2344, 0.4922, 0.2344, 0.4922, 0.25, 0.4844, 0.25, 0.4609, 0.5156, 0.4531, 0.5156, 0.4531, 0.5156, 0.4609, 0.5156, 0.4844, 0.25, 0.4922, 0.25, 0.4922, 0.5, 0.4844, 0.5, 0.4688, 0.25, 0.4766, 0.25, 0.4766, 0.5, 0.4688, 0.5, 0.4688, 0.5156, 0.4609, 0.5156, 0.4609, 0.5156, 0.4688, 0.5156, 0.4688, 0.2344, 0.4766, 0.2344, 0.4766, 0.25, 0.4688, 0.25, 0.4688, 0.75, 0.4766, 0.75, 0.4766, 1.0, 0.4688, 1.0, 0.4688, 0.1094, 0.4766, 0.1094, 0.4766, 0.125, 0.4688, 0.125, 0.4688, 0.5938, 0.4766, 0.5938, 0.4766, 0.625, 0.4688, 0.625, 0.4688, 0.5312, 0.4766, 0.5312, 0.4766, 0.5625, 0.4688, 0.5625, 0.4688, 0.1562, 0.4766, 0.1562, 0.4766, 0.1875, 0.4688, 0.1875, 0.4688, 0.5156, 0.4766, 0.5156, 0.4766, 0.5312, 0.4688, 0.5312, 0.4688, 0.1875, 0.4766, 0.1875, 0.4766, 0.2188, 0.4688, 0.2188, 0.4688, 0.03125, 0.4766, 0.03125, 0.4766, 0.0625, 0.4688, 0.0625, 0.4688, 0.6719, 0.4766, 0.6719, 0.4766, 0.6875, 0.4688, 0.6875, 0.4688, 0.01562, 0.4766, 0.01562, 0.4766, 0.03125, 0.4688, 0.03125, 0.4688, 0.6875, 0.4766, 0.6875, 0.4766, 0.7188, 0.4688, 0.7188, 0.4844, 0.5156, 0.4766, 0.5156, 0.4766, 0.5156, 0.4844, 0.5156, 0.4688, 0.2188, 0.4766, 0.2188, 0.4766, 0.2344, 0.4688, 0.2344, 0.4688, 0.0, 0.4766, 0.0, 0.4766, 0.01562, 0.4688, 0.01562, 0.4688, 0.7188, 0.4766, 0.7188, 0.4766, 0.7344, 0.4688, 0.7344, 0.4688, 0.6406, 0.4766, 0.6406, 0.4766, 0.6562, 0.4688, 0.6562, 0.4688, 0.07812, 0.4766, 0.07812, 0.4766, 0.09375, 0.4688, 0.09375, 0.4688, 0.625, 0.4766, 0.625, 0.4766, 0.6406, 0.4688, 0.6406, 0.4688, 0.09375, 0.4766, 0.09375, 0.4766, 0.1094, 0.4688, 0.1094, 0.4688, 0.0625, 0.4766, 0.0625, 0.4766, 0.07812, 0.4688, 0.07812, 0.4688, 0.6562, 0.4766, 0.6562, 0.4766, 0.6719, 0.4688, 0.6719, 0.4688, 0.125, 0.4766, 0.125, 0.4766, 0.1562, 0.4688, 0.1562, 0.4688, 0.5625, 0.4766, 0.5625, 0.4766, 0.5938, 0.4688, 0.5938, 0.4531, 0.25, 0.4609, 0.25, 0.4609, 0.5, 0.4531, 0.5, 0.4531, 0.5156, 0.4453, 0.5156, 0.4453, 0.5156, 0.4531, 0.5156, 0.4531, 0.2344, 0.4609, 0.2344, 0.4609, 0.25, 0.4531, 0.25, 0.4531, 0.75, 0.4609, 0.75, 0.4609, 1.0, 0.4531, 1.0, 0.4531, 0.1094, 0.4609, 0.1094, 0.4609, 0.125, 0.4531, 0.125, 0.4531, 0.5938, 0.4609, 0.5938, 0.4609, 0.625, 0.4531, 0.625, 0.4531, 0.5312, 0.4609, 0.5312, 0.4609, 0.5625, 0.4531, 0.5625, 0.4531, 0.1562, 0.4609, 0.1562, 0.4609, 0.1875, 0.4531, 0.1875, 0.4531, 0.5156, 0.4609, 0.5156, 0.4609, 0.5312, 0.4531, 0.5312, 0.4531, 0.1875, 0.4609, 0.1875, 0.4609, 0.2188, 0.4531, 0.2188, 0.4531, 0.03125, 0.4609, 0.03125, 0.4609, 0.0625, 0.4531, 0.0625, 0.4531, 0.6719, 0.4609, 0.6719, 0.4609, 0.6875, 0.4531, 0.6875, 0.4531, 0.01562, 0.4609, 0.01562, 0.4609, 0.03125, 0.4531, 0.03125, 0.4531, 0.6875, 0.4609, 0.6875, 0.4609, 0.7188, 0.4531, 0.7188, 0.5312, 0.5156, 0.5156, 0.5156, 0.5156, 0.5156, 0.5312, 0.5156, 0.4531, 0.2188, 0.4609, 0.2188, 0.4609, 0.2344, 0.4531, 0.2344, 0.4531, 0.0, 0.4609, 0.0, 0.4609, 0.01562, 0.4531, 0.01562, 0.4531, 0.7188, 0.4609, 0.7188, 0.4609, 0.7344, 0.4531, 0.7344, 0.4531, 0.6406, 0.4609, 0.6406, 0.4609, 0.6562, 0.4531, 0.6562, 0.4531, 0.07812, 0.4609, 0.07812, 0.4609, 0.09375, 0.4531, 0.09375, 0.4531, 0.625, 0.4609, 0.625, 0.4609, 0.6406, 0.4531, 0.6406, 0.4531, 0.09375, 0.4609, 0.09375, 0.4609, 0.1094, 0.4531, 0.1094, 0.4531, 0.0625, 0.4609, 0.0625, 0.4609, 0.07812, 0.4531, 0.07812, 0.4531, 0.6562, 0.4609, 0.6562, 0.4609, 0.6719, 0.4531, 0.6719, 0.4531, 0.125, 0.4609, 0.125, 0.4609, 0.1562, 0.4531, 0.1562, 0.4531, 0.5625, 0.4609, 0.5625, 0.4609, 0.5938, 0.4531, 0.5938, 0.4375, 0.5625, 0.4453, 0.5625, 0.4453, 0.5938, 0.4375, 0.5938, 0.4375, 0.125, 0.4453, 0.125, 0.4453, 0.1562, 0.4375, 0.1562, 0.4375, 0.6562, 0.4453, 0.6562, 0.4453, 0.6719, 0.4375, 0.6719, 0.4375, 0.0625, 0.4453, 0.0625, 0.4453, 0.07812, 0.4375, 0.07812, 0.4375, 0.09375, 0.4453, 0.09375, 0.4453, 0.1094, 0.4375, 0.1094, 0.4375, 0.625, 0.4453, 0.625, 0.4453, 0.6406, 0.4375, 0.6406, 0.4375, 0.07812, 0.4453, 0.07812, 0.4453, 0.09375, 0.4375, 0.09375, 0.4375, 0.6406, 0.4453, 0.6406, 0.4453, 0.6562, 0.4375, 0.6562, 0.4375, 0.7188, 0.4453, 0.7188, 0.4453, 0.7344, 0.4375, 0.7344, 0.4375, 0.0, 0.4453, 0.0, 0.4453, 0.01562, 0.4375, 0.01562, 0.4375, 0.2188, 0.4453, 0.2188, 0.4453, 0.2344, 0.4375, 0.2344, 0.4219, 0.7344, 0.4375, 0.7344, 0.4375, 0.7344, 0.4219, 0.7344, 0.4375, 0.6875, 0.4453, 0.6875, 0.4453, 0.7188, 0.4375, 0.7188, 0.4375, 0.01562, 0.4453, 0.01562, 0.4453, 0.03125, 0.4375, 0.03125, 0.4375, 0.6719, 0.4453, 0.6719, 0.4453, 0.6875, 0.4375, 0.6875, 0.4375, 0.03125, 0.4453, 0.03125, 0.4453, 0.0625, 0.4375, 0.0625, 0.4375, 0.1875, 0.4453, 0.1875, 0.4453, 0.2188, 0.4375, 0.2188, 0.4375, 0.5156, 0.4453, 0.5156, 0.4453, 0.5312, 0.4375, 0.5312, 0.4375, 0.1562, 0.4453, 0.1562, 0.4453, 0.1875, 0.4375, 0.1875, 0.4375, 0.5312, 0.4453, 0.5312, 0.4453, 0.5625, 0.4375, 0.5625, 0.4375, 0.5938, 0.4453, 0.5938, 0.4453, 0.625, 0.4375, 0.625, 0.4375, 0.1094, 0.4453, 0.1094, 0.4453, 0.125, 0.4375, 0.125, 0.4375, 0.75, 0.4453, 0.75, 0.4453, 1.0, 0.4375, 1.0, 0.4375, 0.2344, 0.4453, 0.2344, 0.4453, 0.25, 0.4375, 0.25, 0.5156, 0.75, 0.5, 0.75, 0.5, 0.75, 0.5156, 0.75, 0.4375, 0.25, 0.4453, 0.25, 0.4453, 0.5, 0.4375, 0.5, 0.4062, 0.5156, 0.4062, 0.5, 0.4062, 0.5, 0.4062, 0.5156, 0.4062, 0.125, 0.4219, 0.125, 0.4219, 0.1562, 0.4062, 0.1562, 0.4219, 0.6875, 0.4219, 0.7188, 0.4219, 0.7188, 0.4219, 0.6875, 0.4062, 0.0625, 0.4219, 0.0625, 0.4219, 0.07812, 0.4062, 0.07812, 0.4063, 0.09375, 0.4219, 0.09375, 0.4219, 0.1094, 0.4062, 0.1094, 0.4219, 0.5312, 0.4219, 0.5625, 0.4219, 0.5625, 0.4219, 0.5312, 0.4062, 0.07812, 0.4219, 0.07812, 0.4219, 0.09375, 0.4063, 0.09375, 0.4062, 0.5625, 0.4062, 0.5312, 0.4062, 0.5312, 0.4062, 0.5625, 0.4063, 0.5938, 0.4062, 0.5625, 0.4062, 0.5625, 0.4063, 0.5938, 0.4062, 0.0, 0.4219, 0.0, 0.4219, 0.01562, 0.4062, 0.01562, 0.4062, 0.2188, 0.4219, 0.2188, 0.4219, 0.2344, 0.4062, 0.2344, 0.4219, 0.5, 0.4219, 0.5156, 0.4219, 0.5156, 0.4219, 0.5, 0.4062, 0.7188, 0.4062, 0.6875, 0.4062, 0.6875, 0.4062, 0.7188, 0.4062, 0.01562, 0.4219, 0.01562, 0.4219, 0.03125, 0.4062, 0.03125, 0.4062, 0.7344, 0.4062, 0.7188, 0.4062, 0.7188, 0.4062, 0.7344, 0.4062, 0.03125, 0.4219, 0.03125, 0.4219, 0.0625, 0.4062, 0.0625, 0.4062, 0.1875, 0.4219, 0.1875, 0.4219, 0.2188, 0.4062, 0.2188, 0.4219, 0.75, 0.4062, 0.75, 0.4062, 0.75, 0.4219, 0.75, 0.4062, 0.1562, 0.4219, 0.1562, 0.4219, 0.1875, 0.4062, 0.1875, 0.4219, 0.5156, 0.4219, 0.5312, 0.4219, 0.5312, 0.4219, 0.5156, 0.4062, 0.1094, 0.4219, 0.1094, 0.4219, 0.125, 0.4062, 0.125, 0.4219, 0.6562, 0.4219, 0.6719, 0.4219, 0.6719, 0.4219, 0.6562, 0.4062, 0.25, 0.4219, 0.25, 0.4219, 0.5, 0.4062, 0.5, 0.4062, 0.5, 0.4219, 0.5, 0.4219, 0.5, 0.4062, 0.5, 0.4062, 0.2344, 0.4219, 0.2344, 0.4219, 0.25, 0.4062, 0.25, 0.4062, 0.75, 0.4219, 0.75, 0.4219, 1.0, 0.4062, 1.0, 0.5, 0.125, 0.5156, 0.125, 0.5156, 0.1562, 0.5, 0.1562, 0.5, 0.5625, 0.5156, 0.5625, 0.5156, 0.5938, 0.5, 0.5938, 0.5, 0.6562, 0.5156, 0.6562, 0.5156, 0.6719, 0.5, 0.6719, 0.5, 0.0625, 0.5156, 0.0625, 0.5156, 0.07812, 0.5, 0.07812, 0.5, 0.09375, 0.5156, 0.09375, 0.5156, 0.1094, 0.5, 0.1094, 0.5, 0.625, 0.5156, 0.625, 0.5156, 0.6406, 0.5, 0.6406, 0.5, 0.6406, 0.5156, 0.6406, 0.5156, 0.6562, 0.5, 0.6562, 0.5, 0.07812, 0.5156, 0.07812, 0.5156, 0.09375, 0.5, 0.09375, 0.5, 0.25, 0.5156, 0.25, 0.5156, 0.5, 0.5, 0.5, 0.4375, 0.5156, 0.4219, 0.5156, 0.4219, 0.5156, 0.4375, 0.5156, 0.5, 0.2344, 0.5156, 0.2344, 0.5156, 0.25, 0.5, 0.25, 0.5, 0.75, 0.5156, 0.75, 0.5156, 1.0, 0.5, 1.0, 0.5, 0.1094, 0.5156, 0.1094, 0.5156, 0.125, 0.5, 0.125, 0.5, 0.5938, 0.5156, 0.5938, 0.5156, 0.625, 0.5, 0.625, 0.5, 0.5312, 0.5156, 0.5312, 0.5156, 0.5625, 0.5, 0.5625, 0.5, 0.1562, 0.5156, 0.1562, 0.5156, 0.1875, 0.5, 0.1875, 0.5, 0.5156, 0.5156, 0.5156, 0.5156, 0.5312, 0.5, 0.5312, 0.5, 0.1875, 0.5156, 0.1875, 0.5156, 0.2188, 0.5, 0.2188, 0.5, 0.03125, 0.5156, 0.03125, 0.5156, 0.0625, 0.5, 0.0625, 0.5, 0.6719, 0.5156, 0.6719, 0.5156, 0.6875, 0.5, 0.6875, 0.5, 0.01562, 0.5156, 0.01562, 0.5156, 0.03125, 0.5, 0.03125, 0.5, 0.6875, 0.5156, 0.6875, 0.5156, 0.7188, 0.5, 0.7188, 0.5469, 0.7344, 0.5469, 0.75, 0.5469, 0.75, 0.5469, 0.7344, 0.5, 0.2188, 0.5156, 0.2188, 0.5156, 0.2344, 0.5, 0.2344, 0.5, 0.0, 0.5156, 0.0, 0.5156, 0.01562, 0.5, 0.01562, 0.5, 0.7188, 0.5156, 0.7188, 0.5156, 0.7344, 0.5, 0.7344, 0.4062, 0.7344, 0.4062, 0.75, 0.4062, 0.75, 0.4062, 0.7344, 0.4062, 0.7344, 0.4062, 0.7344, 0.4062, 0.7344, 0.4062, 0.7344, 0.4062, 0.75, 0.4062, 0.75, 0.4062, 0.75, 0.4062, 0.75, 0.4062, 0.75, 0.4062, 0.7344, 0.4062, 0.7344, 0.4062, 0.75, 0.4062, 0.7344, 0.4062, 0.75, 0.4062, 0.75, 0.4062, 0.7344, 0.4062, 0.7344, 0.4062, 0.7344, 0.4062, 0.7344, 0.4062, 0.7344, 0.4062, 0.75, 0.4062, 0.75, 0.4062, 0.75, 0.4062, 0.75, 0.4062, 0.75, 0.4062, 0.7344, 0.4062, 0.7344, 0.4062, 0.75, 0.4062, 0.7344, 0.4062, 0.75, 0.4062, 0.75, 0.4062, 0.7344, 0.4062, 0.7344, 0.4062, 0.7344, 0.4062, 0.7344, 0.4062, 0.7344, 0.4062, 0.75, 0.4062, 0.75, 0.4062, 0.75, 0.4062, 0.75, 0.4062, 0.75, 0.4062, 0.7344, 0.4062, 0.7344, 0.4062, 0.75, 0.4062, 0.75, 0.4062, 0.7344, 0.4062, 0.7344, 0.4062, 0.75, 0.4062, 0.75, 0.4062, 0.75, 0.4062, 0.75, 0.4062, 0.75, 0.4062, 0.7344, 0.4062, 0.7344, 0.4062, 0.7344, 0.4062, 0.7344, 0.4062, 0.7344, 0.4062, 0.75, 0.4062, 0.75, 0.4062, 0.7344, 0.4062, 0.5156, 0.4062, 0.5156, 0.4062, 0.5156, 0.4062, 0.5156, 0.4062, 0.5, 0.4062, 0.5156, 0.4062, 0.5156, 0.4062, 0.5, 0.4062, 0.5, 0.4062, 0.5, 0.4062, 0.5, 0.4062, 0.5, 0.4062, 0.5156, 0.4062, 0.5, 0.4062, 0.5, 0.4062, 0.5156, 0.4062, 0.5156, 0.4062, 0.5156, 0.4062, 0.5156, 0.4062, 0.5156, 0.4062, 0.5, 0.4062, 0.5156, 0.4062, 0.5156, 0.4062, 0.5, 0.4062, 0.5, 0.4062, 0.5, 0.4062, 0.5, 0.4062, 0.5, 0.4062, 0.5156, 0.4062, 0.5, 0.4062, 0.5, 0.4062, 0.5156, 0.4062, 0.5156, 0.4062, 0.5, 0.4062, 0.5, 0.4062, 0.5156, 0.4062, 0.5, 0.4062, 0.5, 0.4062, 0.5, 0.4062, 0.5, 0.4062, 0.5, 0.4062, 0.5156, 0.4062, 0.5156, 0.4062, 0.5, 0.4062, 0.5156, 0.4062, 0.5156, 0.4062, 0.5156, 0.4062, 0.5156, 0.4062, 0.5156, 0.4062, 0.5156, 0.4062, 0.5156, 0.4062, 0.5156, 0.4062, 0.5, 0.4062, 0.5156, 0.4062, 0.5156, 0.4062, 0.5, 0.4062, 0.5, 0.4062, 0.5, 0.4062, 0.5, 0.4062, 0.5, 0.4062, 0.5156, 0.4062, 0.5, 0.4062, 0.5, 0.4062, 0.5156, 0.4062, 0.5156, 0.4062, 0.5, 0.4062, 0.5, 0.4062, 0.5156, 0.4062, 0.5, 0.4062, 0.5, 0.4062, 0.5, 0.4062, 0.5, 0.4062, 0.5, 0.4062, 0.5156, 0.4062, 0.5156, 0.4062, 0.5, 0.4062, 0.5156, 0.4062, 0.5156, 0.4062, 0.5156, 0.4062, 0.5156, 0.4062, 0.7344, 0.4062, 0.7344, 0.4062, 0.7344, 0.4062, 0.7344, 0.4062, 0.7344, 0.4062, 0.7344, 0.4062, 0.7344, 0.4062, 0.7344, 0.4062, 0.7344, 0.4062, 0.7344, 0.4062, 0.7344, 0.4062, 0.7344, 0.4062, 0.7344, 0.4062, 0.7344, 0.4062, 0.7344, 0.4062, 0.7344, 0.4062, 0.7344, 0.4062, 0.7344, 0.4062, 0.7344, 0.4062, 0.7344, 0.4062, 0.7344, 0.4062, 0.7344, 0.4062, 0.7344, 0.4062, 0.7344, 0.4062, 0.7344, 0.4062, 0.7344, 0.4062, 0.7344, 0.4062, 0.7344, 0.4062, 0.7344, 0.4062, 0.7344, 0.4062, 0.7344, 0.4062, 0.7344, 0.4062, 0.7344, 0.4062, 0.7344, 0.4062, 0.7344, 0.4062, 0.7344, 0.4062, 0.7344, 0.4062, 0.7344, 0.4062, 0.7344, 0.4062, 0.7344, 0.4062, 0.7344, 0.4062, 0.7344, 0.4062, 0.7344, 0.4062, 0.7344, 0.4062, 0.7344, 0.4062, 0.7344, 0.4062, 0.7344, 0.4062, 0.7344, 0.4062, 0.7344, 0.4062, 0.7344, 0.4062, 0.7344, 0.4062, 0.7344, 0.4062, 0.7344, 0.4062, 0.7344, 0.4062, 0.7344, 0.4062, 0.7344, 0.4062, 0.7344, 0.4062, 0.7344, 0.4062, 0.7344, 0.4062, 0.7344, 0.4062, 0.7344, 0.4062, 0.7344, 0.4062, 0.7344, 0.4062, 0.7344, 0.4062, 0.7344, 0.4062, 0.7344, 0.4062, 0.7344, 0.4062, 0.7344, 0.4062, 0.7344, 0.4062, 0.7344, 0.4062, 0.7344, 0.4062, 0.7344, 0.4062, 0.7344, 0.4062, 0.7344, 0.4062, 0.7344, 0.4062, 0.7344, 0.4062, 0.7344, 0.4062, 0.7344, 0.4062, 0.7344, 0.4062, 0.7344, 0.4062, 0.7344, 0.4062, 0.7344, 0.4062, 0.7344, 0.4062, 0.7344, 0.4062, 0.7344, 0.4062, 0.7344, 0.4062, 0.7344, 0.4062, 0.7344, 0.4062, 0.7344, 0.4062, 0.7344, 0.4062, 0.7344, 0.4062, 0.7344, 0.4062, 0.7344, 0.4062, 0.7344, 0.4062, 0.7344, 0.4062, 0.7344, 0.4062, 0.7344, 0.4062, 0.7344, 0.4062, 0.7344, 0.4062, 0.7344, 0.4062, 0.7344, 0.4062, 0.7344, 0.4062, 0.7344, 0.4062, 0.7344, 0.4062, 0.7344, 0.4062, 0.7344, 0.4062, 0.7344, 0.4062, 0.7344, 0.4062, 0.7344, 0.4062, 0.7344, 0.4062, 0.7344, 0.4062, 0.7344, 0.4062, 0.7344, 0.4062, 0.7344, 0.4062, 0.7344, 0.4062, 0.7344, 0.4062, 0.7344, 0.4062, 0.7344, 0.4062, 0.7344, 0.4062, 0.7344, 0.4062, 0.7344, 0.4062, 0.7344, 0.4062, 0.7344, 0.4062, 0.7344, 0.4062, 0.7344, 0.4062, 0.7344, 0.4062, 0.7344, 0.4062, 0.7344, 0.4062, 0.7344, 0.4062, 0.7344, 0.4062, 0.7344, 0.4062, 0.7344, 0.4062, 0.7344, 0.4062, 0.7344, 0.4062, 0.7344, 0.4062, 0.7344, 0.4062, 0.7344, 0.4062, 0.7344, 0.4062, 0.7344, 0.4062, 0.7344, 0.4062, 0.7344, 0.4062, 0.7344, 0.4062, 0.7344, 0.4062, 0.7344, 0.4062, 0.7344, 0.4062, 0.7344, 0.4062, 0.7344, 0.4062, 0.7344, 0.4062, 0.7344, 0.4062, 0.7344, 0.4062, 0.7344, 0.4062, 0.7344, 0.4062, 0.7344, 0.4062, 0.7344, 0.4062, 0.7344, 0.4062, 0.7344, 0.4062, 0.7344, 0.4062, 0.7344, 0.4062, 0.7344, 0.4062, 0.7344, 0.4062, 0.7344, 0.4062, 0.7344, 0.4062, 0.7344, 0.4062, 0.7344, 0.4062, 0.7344, 0.4062, 0.7344, 0.4062, 0.7344, 0.4062, 0.7344, 0.4062, 0.7344, 0.4062, 0.7344, 0.4062, 0.7344, 0.4062, 0.7344, 0.4062, 0.7344, 0.4062, 0.7344, 0.4062, 0.7344, 0.4062, 0.7344, 0.4062, 0.7344, 0.4062, 0.7344, 0.4062, 0.7344, 0.4062, 0.7344, 0.4062, 0.7344, 0.4062, 0.7344, 0.4062, 0.7344, 0.4062, 0.7344, 0.4062, 0.7344, 0.4062, 0.7344, 0.4062, 0.7344, 0.4062, 0.7344, 0.4062, 0.7344, 0.4062, 0.7344, 0.4062, 0.7344, 0.4062, 0.7344, 0.4062, 0.7344, 0.4062, 0.7344, 0.4062, 0.7344, 0.4062, 0.7344, 0.4062, 0.7344, 0.4062, 0.7344, 0.4062, 0.7344, 0.4062, 0.7344, 0.4062, 0.7344, 0.4062, 0.7344, 0.4062, 0.7344, 0.4062, 0.7344, 0.4062, 0.7344, 0.4062, 0.7344, 0.4062, 0.7344, 0.4062, 0.7344, 0.4062, 0.7344, 0.4062, 0.7344, 0.4062, 0.7344, 0.4062, 0.7344, 0.4062, 0.7344, 0.4062, 0.7344, 0.4062, 0.7344, 0.4062, 0.7344, 0.4062, 0.7344, 0.4062, 0.7344, 0.4062, 0.7344, 0.4062, 0.7344, 0.4062, 0.7344, 0.4062, 0.7344, 0.4062, 0.7344, 0.4062, 0.7344, 0.4062, 0.7344, 0.4062, 0.7344, 0.4062, 0.7344, 0.4062, 0.7344, 0.4062, 0.7344, 0.4062, 0.7344, 0.4062, 0.7344, 0.4062, 0.7344, 0.4062, 0.7344, 0.4062, 0.7344, 0.4062, 0.7344, 0.4062, 0.7344, 0.4062, 0.7344, 0.4062, 0.7344, 0.4062, 0.7344, 0.4062, 0.7344, 0.4062, 0.7344, 0.4062, 0.7344, 0.4062, 0.7344, 0.4062, 0.7344, 0.4062, 0.7344, 0.4062, 0.7344, 0.4062, 0.7344, 0.4062, 0.7344, 0.4062, 0.7344, 0.4062, 0.7344, 0.4062, 0.7344, 0.4062, 0.7344, 0.4062, 0.7344, 0.4062, 0.7344, 0.4062, 0.7344, 0.4062, 0.7344, 0.4062, 0.5156, 0.4062, 0.5, 0.4062, 0.5, 0.4062, 0.5156, 0.4062, 0.5, 0.4062, 0.5, 0.4062, 0.5, 0.4062, 0.5, 0.4062, 0.5, 0.4062, 0.5156, 0.4062, 0.5156, 0.4062, 0.5, 0.4062, 0.5156, 0.4062, 0.5156, 0.4062, 0.5156, 0.4062, 0.5156, 0.4062, 0.75, 0.4062, 0.7344, 0.4062, 0.7344, 0.4062, 0.75, 0.4062, 0.75, 0.4062, 0.75, 0.4062, 0.75, 0.4062, 0.75, 0.4062, 0.7344, 0.4062, 0.7344, 0.4062, 0.7344, 0.4062, 0.7344, 0.4062, 0.7344, 0.4062, 0.75, 0.4062, 0.75, 0.4062, 0.7344, 0.4062, 0.75, 0.4062, 0.7344, 0.4062, 0.7344, 0.4062, 0.75, 0.4062, 0.75, 0.4062, 0.75, 0.4062, 0.75, 0.4062, 0.75, 0.4062, 0.7344, 0.4062, 0.7344, 0.4062, 0.7344, 0.4062, 0.7344, 0.4062, 0.7344, 0.4062, 0.75, 0.4062, 0.75, 0.4062, 0.7344, 0.4062, 0.5156, 0.4062, 0.5, 0.4062, 0.5, 0.4062, 0.5156, 0.4062, 0.5, 0.4062, 0.5, 0.4062, 0.5, 0.4062, 0.5, 0.4062, 0.5, 0.4062, 0.5156, 0.4062, 0.5156, 0.4062, 0.5, 0.4062, 0.5156, 0.4062, 0.5156, 0.4062, 0.5156, 0.4062, 0.5156, 0.4062, 0.7344, 0.4062, 0.7344, 0.4062, 0.7344, 0.4062, 0.7344, 0.4062, 0.7344, 0.4062, 0.7344, 0.4062, 0.7344, 0.4062, 0.7344, 0.4062, 0.7344, 0.4062, 0.7344, 0.4062, 0.7344, 0.4062, 0.7344, 0.4062, 0.7344, 0.4062, 0.7344, 0.4062, 0.7344, 0.4062, 0.7344, 0.4062, 0.7344, 0.4062, 0.7344, 0.4062, 0.7344, 0.4062, 0.7344, 0.4062, 0.7344, 0.4062, 0.7344, 0.4062, 0.7344, 0.4062, 0.7344, 0.4062, 0.7344, 0.4062, 0.7344, 0.4062, 0.7344, 0.4062, 0.7344, 0.4062, 0.7344, 0.4062, 0.7344, 0.4062, 0.7344, 0.4062, 0.7344, 0.4062, 0.7344, 0.4062, 0.7344, 0.4062, 0.7344, 0.4062, 0.7344, 0.4062, 0.7344, 0.4062, 0.7344, 0.4062, 0.7344, 0.4062, 0.7344, 0.4062, 0.7344, 0.4062, 0.7344, 0.4062, 0.7344, 0.4062, 0.7344, 0.4062, 0.7344, 0.4062, 0.7344, 0.4062, 0.7344, 0.4062, 0.7344, 0.4062, 0.7344, 0.4062, 0.7344, 0.4062, 0.7344, 0.4062, 0.7344, 0.4062, 0.7344, 0.4062, 0.7344, 0.4062, 0.7344, 0.4062, 0.7344, 0.4062, 0.7344, 0.4062, 0.7344, 0.4062, 0.7344, 0.4062, 0.7344, 0.4062, 0.7344, 0.4062, 0.7344, 0.4062, 0.7344, 0.4062, 0.7344, 0.4062, 0.7344, 0.4062, 0.7344, 0.4062, 0.7344, 0.4062, 0.7344, 0.4062, 0.7344, 0.4062, 0.7344, 0.4062, 0.7344, 0.4062, 0.7344, 0.4062, 0.7344, 0.4062, 0.7344, 0.4062, 0.7344, 0.4062, 0.7344, 0.4062, 0.7344, 0.4062, 0.7344, 0.4062, 0.7344, 0.4062, 0.7344, 0.4062, 0.5156, 0.4062, 0.5156, 0.4062, 0.5156, 0.4062, 0.5156, 0.4062, 0.5156, 0.4062, 0.5156, 0.4062, 0.5156, 0.4062, 0.5156, 0.4062, 0.5156, 0.4062, 0.5156, 0.4062, 0.5156, 0.4062, 0.5156, 0.4062, 0.5156, 0.4062, 0.5156, 0.4062, 0.5156, 0.4062, 0.5156, 0.4062, 0.5625, 0.4219, 0.5625, 0.4219, 0.5938, 0.4063, 0.5938, 0.4062, 0.6562, 0.4219, 0.6562, 0.4219, 0.6719, 0.4062, 0.6719, 0.4062, 0.625, 0.4219, 0.625, 0.4219, 0.6406, 0.4062, 0.6406, 0.4062, 0.6406, 0.4219, 0.6406, 0.4219, 0.6562, 0.4062, 0.6562, 0.4062, 0.7188, 0.4219, 0.7188, 0.4219, 0.7344, 0.4062, 0.7344, 0.5312, 0.7344, 0.5469, 0.7344, 0.5469, 0.7344, 0.5312, 0.7344, 0.4062, 0.6875, 0.4219, 0.6875, 0.4219, 0.7188, 0.4062, 0.7188, 0.4062, 0.6719, 0.4219, 0.6719, 0.4219, 0.6875, 0.4062, 0.6875, 0.4062, 0.5156, 0.4219, 0.5156, 0.4219, 0.5312, 0.4062, 0.5312, 0.4062, 0.5312, 0.4219, 0.5312, 0.4219, 0.5625, 0.4062, 0.5625, 0.4063, 0.5938, 0.4219, 0.5938, 0.4219, 0.625, 0.4062, 0.625, 0.5, 0.5, 0.5156, 0.5, 0.5156, 0.5, 0.5, 0.5, 0.4219, 0.625, 0.4219, 0.6406, 0.4219, 0.6406, 0.4219, 0.625, 0.4062, 0.625, 0.4063, 0.5938, 0.4063, 0.5938, 0.4062, 0.625, 0.4219, 0.5938, 0.4219, 0.625, 0.4219, 0.625, 0.4219, 0.5938, 0.4062, 0.5312, 0.4062, 0.5156, 0.4062, 0.5156, 0.4062, 0.5312, 0.4219, 0.6719, 0.4219, 0.6875, 0.4219, 0.6875, 0.4219, 0.6719, 0.4062, 0.75, 0.4062, 0.7344, 0.4062, 0.7344, 0.4062, 0.75, 0.4219, 0.6406, 0.4219, 0.6562, 0.4219, 0.6562, 0.4219, 0.6406, 0.4219, 0.5625, 0.4219, 0.5938, 0.4219, 0.5938, 0.4219, 0.5625, 0.4062, 0.6406, 0.4062, 0.625, 0.4062, 0.625, 0.4062, 0.6406, 0.4062, 0.6719, 0.4062, 0.6562, 0.4062, 0.6562, 0.4062, 0.6719, 0.4219, 0.7188, 0.4219, 0.7344, 0.4219, 0.7344, 0.4219, 0.7188, 0.4219, 0.7344, 0.4219, 0.75, 0.4219, 0.75, 0.4219, 0.7344, 0.4062, 0.6562, 0.4062, 0.6406, 0.4062, 0.6406, 0.4062, 0.6562, 0.4062, 0.6875, 0.4062, 0.6719, 0.4062, 0.6719, 0.4062, 0.6875, 0.4062, 0.7344, 0.4219, 0.7344, 0.4219, 0.7344, 0.4062, 0.7344, 0.4219, 0.5938, 0.4375, 0.5938, 0.4375, 0.625, 0.4219, 0.625, 0.4219, 0.5312, 0.4375, 0.5312, 0.4375, 0.5625, 0.4219, 0.5625, 0.4219, 0.5156, 0.4375, 0.5156, 0.4375, 0.5312, 0.4219, 0.5312, 0.4219, 0.6719, 0.4375, 0.6719, 0.4375, 0.6875, 0.4219, 0.6875, 0.4219, 0.6875, 0.4375, 0.6875, 0.4375, 0.7188, 0.4219, 0.7188, 0.5156, 0.5156, 0.5, 0.5156, 0.5, 0.5156, 0.5156, 0.5156, 0.4219, 0.7188, 0.4375, 0.7188, 0.4375, 0.7344, 0.4219, 0.7344, 0.4219, 0.6406, 0.4375, 0.6406, 0.4375, 0.6562, 0.4219, 0.6562, 0.4219, 0.625, 0.4375, 0.625, 0.4375, 0.6406, 0.4219, 0.6406, 0.4219, 0.6562, 0.4375, 0.6562, 0.4375, 0.6719, 0.4219, 0.6719, 0.4219, 0.5625, 0.4375, 0.5625, 0.4375, 0.5938, 0.4219, 0.5938, 0.4375, 0.625, 0.4375, 0.6406, 0.4375, 0.6406, 0.4375, 0.625, 0.4375, 0.6562, 0.4375, 0.6719, 0.4375, 0.6719, 0.4375, 0.6562, 0.4375, 0.75, 0.4219, 0.75, 0.4219, 0.75, 0.4375, 0.75, 0.4219, 0.625, 0.4219, 0.5938, 0.4219, 0.5938, 0.4219, 0.625, 0.4375, 0.6406, 0.4375, 0.6562, 0.4375, 0.6562, 0.4375, 0.6406, 0.4375, 0.6719, 0.4375, 0.6875, 0.4375, 0.6875, 0.4375, 0.6719, 0.4375, 0.7344, 0.4375, 0.75, 0.4375, 0.75, 0.4375, 0.7344, 0.4219, 0.6875, 0.4219, 0.6719, 0.4219, 0.6719, 0.4219, 0.6875, 0.4219, 0.6562, 0.4219, 0.6406, 0.4219, 0.6406, 0.4219, 0.6562, 0.4219, 0.5938, 0.4219, 0.5625, 0.4219, 0.5625, 0.4219, 0.5938, 0.4219, 0.7344, 0.4219, 0.7188, 0.4219, 0.7188, 0.4219, 0.7344, 0.4219, 0.75, 0.4219, 0.7344, 0.4219, 0.7344, 0.4219, 0.75, 0.4375, 0.7188, 0.4375, 0.7344, 0.4375, 0.7344, 0.4375, 0.7188, 0.4375, 0.6875, 0.4375, 0.7188, 0.4375, 0.7188, 0.4375, 0.6875, 0.4922, 0.7344, 0.5, 0.7344, 0.5, 0.75, 0.4922, 0.75, 0.4922, 0.5, 0.5, 0.5, 0.5, 0.5156, 0.4922, 0.5156, 0.5156, 0.5, 0.5312, 0.5, 0.5312, 0.5156, 0.5156, 0.5156, 0.5156, 0.7344, 0.5312, 0.7344, 0.5312, 0.75, 0.5156, 0.75, 0.5312, 0.5, 0.5469, 0.5, 0.5469, 0.5156, 0.5312, 0.5156, 0.5312, 0.7344, 0.5469, 0.7344, 0.5469, 0.75, 0.5312, 0.75, 0.4609, 0.5, 0.4688, 0.5, 0.4688, 0.5156, 0.4609, 0.5156, 0.4609, 0.7344, 0.4688, 0.7344, 0.4688, 0.75, 0.4609, 0.75, 0.4453, 0.7344, 0.4531, 0.7344, 0.4531, 0.75, 0.4453, 0.75, 0.4453, 0.5, 0.4531, 0.5, 0.4531, 0.5156, 0.4453, 0.5156, 0.4766, 0.5, 0.4844, 0.5, 0.4844, 0.5156, 0.4766, 0.5156, 0.4766, 0.7344, 0.4844, 0.7344, 0.4844, 0.75, 0.4766, 0.75, 0.4844, 0.5, 0.4922, 0.5, 0.4922, 0.5156, 0.4844, 0.5156, 0.4844, 0.7344, 0.4922, 0.7344, 0.4922, 0.75, 0.4844, 0.75, 0.4688, 0.7344, 0.4766, 0.7344, 0.4766, 0.75, 0.4688, 0.75, 0.4688, 0.5, 0.4766, 0.5, 0.4766, 0.5156, 0.4688, 0.5156, 0.4531, 0.7344, 0.4609, 0.7344, 0.4609, 0.75, 0.4531, 0.75, 0.4531, 0.5, 0.4609, 0.5, 0.4609, 0.5156, 0.4531, 0.5156, 0.4375, 0.5, 0.4453, 0.5, 0.4453, 0.5156, 0.4375, 0.5156, 0.4375, 0.7344, 0.4453, 0.7344, 0.4453, 0.75, 0.4375, 0.75, 0.5, 0.7344, 0.5156, 0.7344, 0.5156, 0.75, 0.5, 0.75, 0.5, 0.5, 0.5156, 0.5, 0.5156, 0.5156, 0.5, 0.5156, 0.4062, 0.5, 0.4219, 0.5, 0.4219, 0.5156, 0.4062, 0.5156, 0.4062, 0.7344, 0.4219, 0.7344, 0.4219, 0.75, 0.4062, 0.75, 0.4219, 0.7344, 0.4375, 0.7344, 0.4375, 0.75, 0.4219, 0.75, 0.4219, 0.5, 0.4375, 0.5, 0.4375, 0.5156, 0.4219, 0.5156, 0.5469, 0.75, 0.5312, 0.75, 0.5312, 0.75, 0.5469, 0.75, 0.4531, 0.7344, 0.4609, 0.7344, 0.4609, 0.7344, 0.4531, 0.7344, 0.4922, 0.7344, 0.5, 0.7344, 0.5, 0.7344, 0.4922, 0.7344, 0.4375, 0.5156, 0.4375, 0.5, 0.4375, 0.5, 0.4375, 0.5156, 0.4844, 0.7344, 0.4922, 0.7344, 0.4922, 0.7344, 0.4844, 0.7344, 0.4062, 0.75, 0.4062, 0.7344, 0.4062, 0.7344, 0.4062, 0.75, 0.4688, 0.7344, 0.4766, 0.7344, 0.4766, 0.7344, 0.4688, 0.7344, 0.4219, 0.5156, 0.4219, 0.5, 0.4219, 0.5, 0.4219, 0.5156, 0.4219, 0.5, 0.4219, 0.5156, 0.4219, 0.5156, 0.4219, 0.5, 0.5, 0.7344, 0.5156, 0.7344, 0.5156, 0.7344, 0.5, 0.7344, 0.4375, 0.75, 0.4375, 0.7344, 0.4375, 0.7344, 0.4375, 0.75, 0.5469, 0.5, 0.5469, 0.5156, 0.5469, 0.5156, 0.5469, 0.5, 0.4375, 0.5, 0.4375, 0.5156, 0.4375, 0.5156, 0.4375, 0.5, 0.4375, 0.7344, 0.4453, 0.7344, 0.4453, 0.7344, 0.4375, 0.7344, 0.5156, 0.5, 0.5312, 0.5, 0.5312, 0.5, 0.5156, 0.5, 0.4219, 0.75, 0.4219, 0.7344, 0.4219, 0.7344, 0.4219, 0.75, 0.4453, 0.5, 0.4531, 0.5, 0.4531, 0.5, 0.4453, 0.5, 0.5312, 0.75, 0.5156, 0.75, 0.5156, 0.75, 0.5312, 0.75, 0.4219, 0.7344, 0.4219, 0.75, 0.4219, 0.75, 0.4219, 0.7344, 0.4766, 0.5, 0.4844, 0.5, 0.4844, 0.5, 0.4766, 0.5, 0.4531, 0.75, 0.4453, 0.75, 0.4453, 0.75, 0.4531, 0.75, 0.4609, 0.5, 0.4688, 0.5, 0.4688, 0.5, 0.4609, 0.5, 0.4844, 0.75, 0.4766, 0.75, 0.4766, 0.75, 0.4844, 0.75, 0.4531, 0.5, 0.4609, 0.5, 0.4609, 0.5, 0.4531, 0.5, 0.4219, 0.5, 0.4375, 0.5, 0.4375, 0.5, 0.4219, 0.5, 0.4922, 0.5, 0.5, 0.5, 0.5, 0.5, 0.4922, 0.5, 0.4688, 0.75, 0.4609, 0.75, 0.4609, 0.75, 0.4688, 0.75, 0.4844, 0.5, 0.4922, 0.5, 0.4922, 0.5, 0.4844, 0.5, 0.4609, 0.75, 0.4531, 0.75, 0.4531, 0.75, 0.4609, 0.75, 0.4375, 0.75, 0.4219, 0.75, 0.4219, 0.75, 0.4375, 0.75, 0.5, 0.75, 0.4922, 0.75, 0.4922, 0.75, 0.5, 0.75, 0.4688, 0.5, 0.4766, 0.5, 0.4766, 0.5, 0.4688, 0.5, 0.4062, 0.5156, 0.4062, 0.5, 0.4062, 0.5, 0.4062, 0.5156, 0.4922, 0.75, 0.4844, 0.75, 0.4844, 0.75, 0.4922, 0.75, 0.4453, 0.5156, 0.4375, 0.5156, 0.4375, 0.5156, 0.4453, 0.5156, 0.4766, 0.75, 0.4688, 0.75, 0.4688, 0.75, 0.4766, 0.75, 0.4219, 0.5156, 0.4062, 0.5156, 0.4062, 0.5156, 0.4219, 0.5156, 0.5469, 0.5156, 0.5312, 0.5156, 0.5312, 0.5156, 0.5469, 0.5156])
me_cube.materials.append(mat_material)
me_cube.use_mirror_vertex_groups = False
me_cube.update()

# ---- objects
ob_cube = bpy.data.objects.new('Cube', me_cube)

# ---- transforms, parenting, visibility, modifiers, constraints
ob_cube.location = (0.0, 0.0, 0.0)
ob_cube.scale = (3.0, 3.0, 3.0)
ob_cube.lock_rotations_4d = False
ob_cube.empty_display_type = 'ARROWS'
ob_cube.lineart.crease_threshold = 0.0

# ---- collection membership
col_collection.objects.link(ob_cube)

# ---- scene / render settings (as saved in the file)
scene.frame_start = 1; scene.frame_end = 250; scene.frame_set(1)
scene.render.engine = 'BLENDER_EEVEE_NEXT'
scene.cycles.sampling_pattern = 'TABULATED_SOBOL'
scene.view_settings.view_transform = 'Filmic'
bpy.context.view_layer.update()

# ---- added for rendering (the .blend has no active camera and no usable light): camera, sun
cam_auto = bpy.data.cameras.new('AutoCamera')
cam_auto.lens = 50.0
cam_auto.sensor_width = 36.0
cam_auto.clip_end = 1000.0
ob_auto_camera = bpy.data.objects.new('AutoCamera', cam_auto)
scene.collection.objects.link(ob_auto_camera)
ob_auto_camera.location = (14.7231, -14.7856, 11.1966)
ob_auto_camera.rotation_euler = (1.09748, -7.21219e-08, 0.694738)
scene.camera = ob_auto_camera
light_auto_sun = bpy.data.lights.new('AutoSun', 'SUN')
light_auto_sun.energy = 3.0
light_auto_sun.angle = 0.0523599
ob_auto_sun = bpy.data.objects.new('AutoSun', light_auto_sun)
scene.collection.objects.link(ob_auto_sun)
ob_auto_sun.rotation_euler = (0.872665, 0.174533, 0.523599)
bpy.context.view_layer.update()
